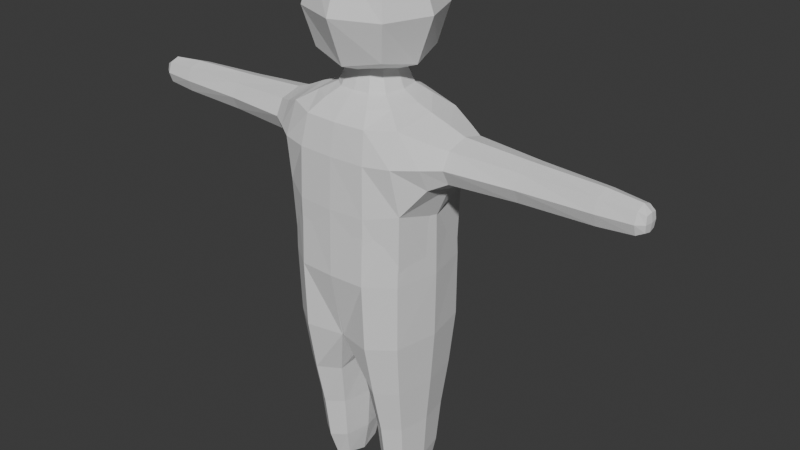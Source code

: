 # Source: zombie.blend  (saved by Blender 4.4.30; exported with 4.5.12 LTS)
import bpy
from mathutils import Matrix  # noqa: F401  (used for matrix-valued properties, if any)

bpy.ops.wm.read_factory_settings(use_empty=True)
scene = bpy.context.scene
scene.name = 'Scene'

# ---- collections
col_collection = bpy.data.collections.new('Collection'); scene.collection.children.link(col_collection)

# ---- world
world_world = bpy.data.worlds.new('World'); scene.world = world_world
world_world.use_nodes = True; world_world.node_tree.nodes.clear()
_N = world_world.node_tree.nodes; _L = world_world.node_tree.links
n0 = _N.new('ShaderNodeOutputWorld'); n0.name = 'World Output'; n0.location = (300, 300)
n1 = _N.new('ShaderNodeBackground'); n1.name = 'Background'; n1.location = (10, 300)
n1.inputs[0].default_value = (0.05088, 0.05088, 0.05088, 1.0)
_L.new(n1.outputs[0], n0.inputs[0])
n0.is_active_output = True
world_world.color = (0.05088, 0.05088, 0.05088)
world_world.sun_shadow_jitter_overblur = 0.0

# ---- meshes
me_cube_002 = bpy.data.meshes.new('Cube.002')
me_cube_002.from_pydata([(-0.5, -0.5, -0.5), (-0.5, -0.5, 0.5), (-0.5, 0.5, -0.5), (-0.5, 0.5, 0.5), (0.5, -0.5, -0.5), (0.5, -0.5, 0.5), (0.5, 0.5, -0.5), (0.5, 0.5, 0.5), (-0.6096, 9.313e-10, -0.6096), (-0.6096, -0.6096, -1.863e-09), (-0.6096, -6.519e-09, 0.6096), (-0.6096, 0.6096, -2.794e-09), (1.583e-08, 0.6096, -0.6096), (-5.588e-09, 0.6096, 0.6096), (0.6096, 0.6096, -2.794e-09), (0.6096, -1.676e-08, -0.6096), (0.6096, -1.863e-09, 0.6096), (0.6096, -0.6096, -2.794e-09), (-1.211e-08, -0.6096, -0.6096), (-9.313e-10, -0.6096, 0.6096), (-0.8395, -1.211e-08, 5.588e-09), (9.313e-09, 0.8395, 4.657e-09), (0.8395, -1.304e-08, 5.588e-09), (-9.313e-09, -0.8395, 4.657e-09), (0.0, -5.588e-09, -0.8395), (-9.313e-10, -1.397e-08, 0.8395), (-0.7131, -0.4053, -5.471), (-0.3608, -0.2779, -0.94), (-0.7131, 0.429, -5.471), (-0.3608, 0.2588, -0.94), (0.7532, -0.48, -3.72), (1.31, -0.2997, -1.387), (0.7532, 0.4513, -3.72), (1.31, 0.2894, -1.387), (-0.8301, -0.6001, -2.307), (-0.8301, 0.5044, -2.307), (1.31, 0.2894, -1.799), (1.31, -0.2997, -1.799), (0.3672, 0.2588, -0.94), (0.3672, -0.2779, -0.94), (0.8605, 0.5472, -2.236), (0.8605, -0.6302, -2.236), (3.156, 0.1349, -1.43), (3.156, -0.2034, -1.43), (3.156, 0.1349, -1.756), (3.156, -0.2034, -1.756), (3.693, 0.04482, -1.497), (3.693, -0.1342, -1.497), (3.693, 0.04482, -1.69), (3.693, -0.1342, -1.69), (-0.7363, -0.525, -1.232), (-0.7363, 0.4293, -1.232), (0.7929, 0.4931, -1.203), (0.7929, -0.5761, -1.203), (-0.24, -0.1621, -0.5521), (-0.24, 0.1621, -0.5521), (0.2464, 0.1621, -0.5521), (0.2464, -0.1621, -0.5521), (-0.2805, 0.429, -5.471), (0.003194, 0.6679, -1.232), (-0.2805, -0.4053, -5.471), (0.003194, -0.7636, -1.232), (0.003194, -0.8762, -2.307), (0.003194, 0.7805, -2.307), (0.003194, 0.3929, -0.94), (0.003194, -0.4121, -0.94), (0.003194, 0.2161, -0.4967), (0.003194, -0.2161, -0.4967), (-0.8067, 0.5867, -4.096), (-0.8067, -0.6011, -4.096), (-0.01366, 0.6942, -4.139), (-0.01366, -0.7045, -4.139), (-0.6415, 0.2896, -6.449), (-0.6415, -0.2613, -6.449), (-0.3521, 0.2896, -6.449), (-0.3521, -0.2613, -6.449), (-0.923, -0.00721, -4.096), (-0.8184, -0.5807, -1.637), (-0.8472, -0.04786, -1.232), (-0.8272, 0.5633, -3.194), (-0.4787, 0.8278, -4.101), (0.434, 0.6499, -1.228), (0.8249, 0.5437, -3.142), (0.808, -0.01121, -3.836), (0.8468, -0.03665, -1.118), (0.8249, -0.6011, -3.142), (0.4729, -0.6215, -3.891), (-0.422, -0.7338, -1.232), (-0.8272, -0.6202, -3.194), (-0.8184, 0.4706, -1.637), (0.8105, 0.6511, -1.619), (0.8105, -0.7396, -1.619), (-0.476, -0.8417, -2.307), (0.9488, -0.03665, -2.399), (0.485, 0.7553, -2.3), (-0.9551, -0.04786, -2.307), (1.31, -0.005157, -1.31), (1.31, 0.3998, -1.593), (1.31, -0.4101, -1.593), (1.31, -0.005157, -1.876), (1.101, -0.424, -1.318), (1.101, 0.3824, -1.318), (1.109, 0.3869, -1.894), (1.109, -0.4285, -1.894), (3.156, -0.03426, -1.369), (3.156, 0.1983, -1.593), (3.156, -0.2668, -1.593), (3.156, -0.03426, -1.817), (2.214, 0.2046, -1.77), (2.214, -0.2346, -1.77), (2.214, 0.2046, -1.416), (2.214, -0.2346, -1.416), (3.7, -0.04468, -1.479), (3.7, 0.06115, -1.593), (3.7, -0.1505, -1.593), (3.7, -0.04468, -1.707), (3.603, 0.08542, -1.457), (3.603, 0.08542, -1.73), (3.603, -0.1722, -1.73), (3.603, -0.1722, -1.457), (-0.4155, -0.009573, -0.94), (0.2125, 0.3762, -0.94), (0.4218, -0.009573, -0.94), (-0.2061, -0.3953, -0.94), (-0.5486, -0.4015, -1.06), (-0.5486, 0.344, -1.06), (0.5606, 0.3518, -1.053), (0.5606, -0.4079, -1.053), (-0.2577, 1.397e-09, -0.5157), (0.155, 0.2069, -0.5062), (0.2641, 2.095e-09, -0.5157), (-0.1487, -0.2069, -0.5062), (0.2805, -0.2146, -0.7255), (-0.2741, -0.2146, -0.7255), (-0.2741, 0.2122, -0.7255), (0.2805, 0.2122, -0.7255), (0.4729, 0.6017, -3.891), (-0.422, 0.638, -1.232), (-0.4787, -0.8418, -4.101), (0.434, -0.7444, -1.228), (0.485, -0.8498, -2.3), (-0.476, 0.746, -2.307), (-0.2061, 0.3762, -0.94), (0.2125, -0.3953, -0.94), (-0.1487, 0.2069, -0.5062), (0.155, -0.2069, -0.5062), (0.003194, 0.3193, -0.7184), (0.003194, -4.657e-10, -0.4136), (0.003194, -0.5878, -1.06), (0.003194, 0.5304, -1.06), (0.00179, 0.8405, -3.194), (0.00179, -0.897, -3.194), (0.003194, -0.3217, -0.7184), (0.1045, 0.0008009, -4.203), (0.003194, -0.8436, -1.637), (0.003194, 0.7335, -1.637), (-0.7942, 0.01181, -5.471), (-0.4968, 0.5854, -5.471), (-0.4968, -0.5618, -5.471), (-0.1994, 0.01181, -5.471), (-0.7599, 0.52, -4.832), (-0.7599, -0.5082, -4.832), (-0.2155, 0.5324, -4.844), (-0.2155, -0.5198, -4.844), (-0.6732, 0.01418, -6.522), (-0.4968, 0.35, -6.522), (-0.4968, -0.3216, -6.522), (-0.3204, 0.01418, -6.522), (-0.6844, -0.3439, -6.076), (-0.3093, -0.3439, -6.076), (-0.6844, 0.3716, -6.076), (-0.3093, 0.3716, -6.076), (-0.9416, -0.05504, -1.637), (0.4754, 0.7214, -1.634), (2.214, -0.01501, -1.837), (-0.4692, -0.8107, -1.637), (0.4872, -0.003098, -4.147), (0.1644, -0.3083, -0.7202), (-0.4758, -0.8757, -3.195), (0.9413, -0.02779, -3.165), (0.4801, 0.7936, -3.167), (-0.9511, -0.02842, -3.194), (1.104, -0.02026, -1.221), (1.101, 0.529, -1.598), (1.101, -0.5711, -1.598), (1.116, -0.02026, -2.004), (3.603, 0.1331, -1.593), (2.214, 0.2869, -1.593), (2.214, -0.3169, -1.593), (2.214, -0.01501, -1.35), (3.714, -0.04468, -1.593), (3.603, -0.2199, -1.593), (3.603, -0.04337, -1.406), (3.603, -0.04337, -1.78), (-0.6313, -0.02872, -1.06), (0.322, 0.509, -1.059), (0.6382, -0.02748, -1.047), (-0.3141, -0.5645, -1.06), (-0.1504, -2.561e-09, -0.4265), (-0.158, 0.3059, -0.7202), (0.3211, -0.001197, -0.7219), (-0.3148, -0.001197, -0.7219), (0.1644, 0.3059, -0.7202), (0.1568, -9.313e-10, -0.4265), (0.322, -0.5662, -1.059), (-0.3141, 0.5071, -1.06), (-0.4758, 0.8189, -3.195), (0.4801, -0.8509, -3.167), (-0.158, -0.3083, -0.7202), (-0.4968, -0.4784, -6.083), (0.4754, -0.829, -1.634), (-0.4692, 0.7006, -1.637), (-0.8586, 0.005891, -4.832), (-0.4931, 0.7158, -4.833), (-0.4931, -0.7039, -4.833), (-0.1138, 0.006797, -4.682), (-0.4968, 0.01418, -6.675), (-0.7549, 0.01388, -6.083), (-0.2387, 0.01388, -6.083), (-0.4968, 0.5062, -6.083), (0.7131, -0.4053, -5.471), (0.3608, -0.2779, -0.94), (0.7131, 0.429, -5.471), (0.3608, 0.2588, -0.94), (-0.7532, -0.48, -3.72), (-1.31, -0.2997, -1.387), (-0.7532, 0.4513, -3.72), (-1.31, 0.2894, -1.387), (0.8301, -0.6001, -2.307), (0.8301, 0.5044, -2.307), (-1.31, 0.2894, -1.799), (-1.31, -0.2997, -1.799), (-0.3672, 0.2588, -0.94), (-0.3672, -0.2779, -0.94), (-0.8605, 0.5472, -2.236), (-0.8605, -0.6302, -2.236), (-3.156, 0.1349, -1.43), (-3.156, -0.2034, -1.43), (-3.156, 0.1349, -1.756), (-3.156, -0.2034, -1.756), (-3.693, 0.04482, -1.497), (-3.693, -0.1342, -1.497), (-3.693, 0.04482, -1.69), (-3.693, -0.1342, -1.69), (0.7363, -0.525, -1.232), (0.7363, 0.4293, -1.232), (-0.7929, 0.4931, -1.203), (-0.7929, -0.5761, -1.203), (0.24, -0.1621, -0.5521), (0.24, 0.1621, -0.5521), (-0.2464, 0.1621, -0.5521), (-0.2464, -0.1621, -0.5521), (0.2805, 0.429, -5.471), (-0.003194, 0.6679, -1.232), (0.2805, -0.4053, -5.471), (-0.003194, -0.7636, -1.232), (-0.003194, -0.8762, -2.307), (-0.003194, 0.7805, -2.307), (-0.003194, 0.3929, -0.94), (-0.003194, -0.4121, -0.94), (-0.003194, 0.2161, -0.4967), (-0.003194, -0.2161, -0.4967), (0.8067, 0.5867, -4.096), (0.8067, -0.6011, -4.096), (0.01366, 0.6942, -4.139), (0.01366, -0.7045, -4.139), (0.6415, 0.2896, -6.449), (0.6415, -0.2613, -6.449), (0.3521, 0.2896, -6.449), (0.3521, -0.2613, -6.449), (0.923, -0.00721, -4.096), (0.8184, -0.5807, -1.637), (0.8472, -0.04786, -1.232), (0.8272, 0.5633, -3.194), (0.4787, 0.8278, -4.101), (-0.434, 0.6499, -1.228), (-0.8249, 0.5437, -3.142), (-0.808, -0.01121, -3.836), (-0.8468, -0.03665, -1.118), (-0.8249, -0.6011, -3.142), (-0.4729, -0.6215, -3.891), (0.422, -0.7338, -1.232), (0.8272, -0.6202, -3.194), (0.8184, 0.4706, -1.637), (-0.8105, 0.6511, -1.619), (-0.8105, -0.7396, -1.619), (0.476, -0.8417, -2.307), (-0.9488, -0.03665, -2.399), (-0.485, 0.7553, -2.3), (0.9551, -0.04786, -2.307), (-1.31, -0.005157, -1.31), (-1.31, 0.3998, -1.593), (-1.31, -0.4101, -1.593), (-1.31, -0.005157, -1.876), (-1.066, -0.424, -1.318), (-1.066, 0.3824, -1.318), (-1.073, 0.3869, -1.894), (-1.073, -0.4285, -1.894), (-3.156, -0.03426, -1.369), (-3.156, 0.1983, -1.593), (-3.156, -0.2668, -1.593), (-3.156, -0.03426, -1.817), (-2.214, 0.2046, -1.77), (-2.214, -0.2346, -1.77), (-2.214, 0.2046, -1.416), (-2.214, -0.2346, -1.416), (-3.7, -0.04468, -1.479), (-3.7, 0.06115, -1.593), (-3.7, -0.1505, -1.593), (-3.7, -0.04468, -1.707), (-3.603, 0.08542, -1.457), (-3.603, 0.08542, -1.73), (-3.603, -0.1722, -1.73), (-3.603, -0.1722, -1.457), (0.4155, -0.009573, -0.94), (-0.2125, 0.3762, -0.94), (-0.4218, -0.009573, -0.94), (0.2061, -0.3953, -0.94), (0.5486, -0.4015, -1.06), (0.5486, 0.344, -1.06), (-0.5606, 0.3518, -1.053), (-0.5606, -0.4079, -1.053), (0.2577, 1.397e-09, -0.5157), (-0.155, 0.2069, -0.5062), (-0.2641, 2.095e-09, -0.5157), (0.1487, -0.2069, -0.5062), (-0.2805, -0.2146, -0.7255), (0.2741, -0.2146, -0.7255), (0.2741, 0.2122, -0.7255), (-0.2805, 0.2122, -0.7255), (-0.4729, 0.6017, -3.891), (0.422, 0.638, -1.232), (0.4787, -0.8418, -4.101), (-0.434, -0.7444, -1.228), (-0.485, -0.8498, -2.3), (0.476, 0.746, -2.307), (0.2061, 0.3762, -0.94), (-0.2125, -0.3953, -0.94), (0.1487, 0.2069, -0.5062), (-0.155, -0.2069, -0.5062), (-0.003194, 0.3193, -0.7184), (-0.003194, -4.657e-10, -0.4136), (-0.003194, -0.5878, -1.06), (-0.003194, 0.5304, -1.06), (-0.00179, 0.8405, -3.194), (-0.00179, -0.897, -3.194), (-0.003194, -0.3217, -0.7184), (-0.1045, 0.0008009, -4.203), (-0.003194, -0.8436, -1.637), (-0.003194, 0.7335, -1.637), (0.7942, 0.01181, -5.471), (0.4968, 0.5854, -5.471), (0.4968, -0.5618, -5.471), (0.1994, 0.01181, -5.471), (0.7599, 0.52, -4.832), (0.7599, -0.5082, -4.832), (0.2155, 0.5324, -4.844), (0.2155, -0.5198, -4.844), (0.6732, 0.01418, -6.522), (0.4968, 0.35, -6.522), (0.4968, -0.3216, -6.522), (0.3204, 0.01418, -6.522), (0.6844, -0.3439, -6.076), (0.3093, -0.3439, -6.076), (0.6844, 0.3716, -6.076), (0.3093, 0.3716, -6.076), (0.9416, -0.05504, -1.637), (-0.4754, 0.7214, -1.634), (-2.214, -0.01501, -1.837), (0.4692, -0.8107, -1.637), (-0.4872, -0.003098, -4.147), (-0.1644, -0.3083, -0.7202), (0.4758, -0.8757, -3.195), (-0.9413, -0.02779, -3.165), (-0.4801, 0.7936, -3.167), (0.9511, -0.02842, -3.194), (-1.069, -0.02026, -1.221), (-1.066, 0.529, -1.598), (-1.066, -0.5711, -1.598), (-1.081, -0.02026, -2.004), (-3.603, 0.1331, -1.593), (-2.214, 0.2869, -1.593), (-2.214, -0.3169, -1.593), (-2.214, -0.01501, -1.35), (-3.714, -0.04468, -1.593), (-3.603, -0.2199, -1.593), (-3.603, -0.04337, -1.406), (-3.603, -0.04337, -1.78), (0.6313, -0.02872, -1.06), (-0.322, 0.509, -1.059), (-0.6382, -0.02748, -1.047), (0.3141, -0.5645, -1.06), (0.1504, -2.561e-09, -0.4265), (0.158, 0.3059, -0.7202), (-0.3211, -0.001197, -0.7219), (0.3148, -0.001197, -0.7219), (-0.1644, 0.3059, -0.7202), (-0.1568, -9.313e-10, -0.4265), (-0.322, -0.5662, -1.059), (0.3141, 0.5071, -1.06), (0.4758, 0.8189, -3.195), (-0.4801, -0.8509, -3.167), (0.158, -0.3083, -0.7202), (0.4968, -0.4784, -6.083), (-0.4754, -0.829, -1.634), (0.4692, 0.7006, -1.637), (0.8586, 0.005891, -4.832), (0.4931, 0.7158, -4.833), (0.4931, -0.7039, -4.833), (0.1138, 0.006797, -4.682), (0.4968, 0.01418, -6.675), (0.7549, 0.01388, -6.083), (0.2387, 0.01388, -6.083), (0.4968, 0.5062, -6.083)], [], [(0, 9, 20, 8), (9, 1, 10, 20), (20, 10, 3, 11), (8, 20, 11, 2), (2, 11, 21, 12), (11, 3, 13, 21), (21, 13, 7, 14), (12, 21, 14, 6), (6, 14, 22, 15), (14, 7, 16, 22), (22, 16, 5, 17), (15, 22, 17, 4), (4, 17, 23, 18), (17, 5, 19, 23), (23, 19, 1, 9), (18, 23, 9, 0), (2, 12, 24, 8), (12, 6, 15, 24), (24, 15, 4, 18), (8, 24, 18, 0), (7, 13, 25, 16), (13, 3, 10, 25), (25, 10, 1, 19), (16, 25, 19, 5), (34, 77, 172, 95), (77, 50, 78, 172), (172, 78, 51, 89), (95, 172, 89, 35), (63, 155, 173, 94), (155, 59, 81, 173), (173, 81, 52, 90), (94, 173, 90, 40), (37, 99, 174, 109), (99, 36, 108, 174), (174, 108, 44, 107), (109, 174, 107, 45), (62, 154, 175, 92), (154, 61, 87, 175), (175, 87, 50, 77), (92, 175, 77, 34), (70, 136, 176, 153), (136, 32, 83, 176), (176, 83, 30, 86), (153, 176, 86, 71), (65, 143, 177, 152), (143, 39, 132, 177), (177, 132, 57, 145), (152, 177, 145, 67), (71, 151, 178, 138), (151, 62, 92, 178), (178, 92, 34, 88), (138, 178, 88, 69), (32, 82, 179, 83), (82, 40, 93, 179), (179, 93, 41, 85), (83, 179, 85, 30), (70, 150, 180, 136), (150, 63, 94, 180), (180, 94, 40, 82), (136, 180, 82, 32), (69, 88, 181, 76), (88, 34, 95, 181), (181, 95, 35, 79), (76, 181, 79, 68), (31, 96, 182, 100), (96, 33, 101, 182), (182, 101, 52, 84), (100, 182, 84, 53), (33, 97, 183, 101), (97, 36, 102, 183), (183, 102, 40, 90), (101, 183, 90, 52), (37, 98, 184, 103), (98, 31, 100, 184), (184, 100, 53, 91), (103, 184, 91, 41), (36, 99, 185, 102), (99, 37, 103, 185), (185, 103, 41, 93), (102, 185, 93, 40), (44, 105, 186, 117), (105, 42, 116, 186), (186, 116, 46, 113), (117, 186, 113, 48), (36, 97, 187, 108), (97, 33, 110, 187), (187, 110, 42, 105), (108, 187, 105, 44), (31, 98, 188, 111), (98, 37, 109, 188), (188, 109, 45, 106), (111, 188, 106, 43), (33, 96, 189, 110), (96, 31, 111, 189), (189, 111, 43, 104), (110, 189, 104, 42), (48, 113, 190, 115), (113, 46, 112, 190), (190, 112, 47, 114), (115, 190, 114, 49), (43, 106, 191, 119), (106, 45, 118, 191), (191, 118, 49, 114), (119, 191, 114, 47), (42, 104, 192, 116), (104, 43, 119, 192), (192, 119, 47, 112), (116, 192, 112, 46), (45, 107, 193, 118), (107, 44, 117, 193), (193, 117, 48, 115), (118, 193, 115, 49), (27, 120, 194, 124), (120, 29, 125, 194), (194, 125, 51, 78), (124, 194, 78, 50), (64, 121, 195, 149), (121, 38, 126, 195), (195, 126, 52, 81), (149, 195, 81, 59), (38, 122, 196, 126), (122, 39, 127, 196), (196, 127, 53, 84), (126, 196, 84, 52), (65, 123, 197, 148), (123, 27, 124, 197), (197, 124, 50, 87), (148, 197, 87, 61), (66, 144, 198, 147), (144, 55, 128, 198), (198, 128, 54, 131), (147, 198, 131, 67), (64, 142, 199, 146), (142, 29, 134, 199), (199, 134, 55, 144), (146, 199, 144, 66), (39, 122, 200, 132), (122, 38, 135, 200), (200, 135, 56, 130), (132, 200, 130, 57), (29, 120, 201, 134), (120, 27, 133, 201), (201, 133, 54, 128), (134, 201, 128, 55), (38, 121, 202, 135), (121, 64, 146, 202), (202, 146, 66, 129), (135, 202, 129, 56), (56, 129, 203, 130), (129, 66, 147, 203), (203, 147, 67, 145), (130, 203, 145, 57), (39, 143, 204, 127), (143, 65, 148, 204), (204, 148, 61, 139), (127, 204, 139, 53), (29, 142, 205, 125), (142, 64, 149, 205), (205, 149, 59, 137), (125, 205, 137, 51), (68, 79, 206, 80), (79, 35, 141, 206), (206, 141, 63, 150), (80, 206, 150, 70), (30, 85, 207, 86), (85, 41, 140, 207), (207, 140, 62, 151), (86, 207, 151, 71), (27, 123, 208, 133), (123, 65, 152, 208), (208, 152, 67, 131), (133, 208, 131, 54), (60, 158, 209, 169), (158, 26, 168, 209), (209, 168, 73, 166), (169, 209, 166, 75), (41, 91, 210, 140), (91, 53, 139, 210), (210, 139, 61, 154), (140, 210, 154, 62), (35, 89, 211, 141), (89, 51, 137, 211), (211, 137, 59, 155), (141, 211, 155, 63), (28, 156, 212, 160), (156, 26, 161, 212), (212, 161, 69, 76), (160, 212, 76, 68), (58, 157, 213, 162), (157, 28, 160, 213), (213, 160, 68, 80), (162, 213, 80, 70), (26, 158, 214, 161), (158, 60, 163, 214), (214, 163, 71, 138), (161, 214, 138, 69), (60, 159, 215, 163), (159, 58, 162, 215), (215, 162, 70, 153), (163, 215, 153, 71), (72, 165, 216, 164), (165, 74, 167, 216), (216, 167, 75, 166), (164, 216, 166, 73), (26, 156, 217, 168), (156, 28, 170, 217), (217, 170, 72, 164), (168, 217, 164, 73), (58, 159, 218, 171), (159, 60, 169, 218), (218, 169, 75, 167), (171, 218, 167, 74), (28, 157, 219, 170), (157, 58, 171, 219), (219, 171, 74, 165), (170, 219, 165, 72), (228, 289, 366, 271), (271, 366, 272, 244), (366, 283, 245, 272), (289, 229, 283, 366), (257, 288, 367, 349), (349, 367, 275, 253), (367, 284, 246, 275), (288, 234, 284, 367), (231, 303, 368, 293), (293, 368, 302, 230), (368, 301, 238, 302), (303, 239, 301, 368), (256, 286, 369, 348), (348, 369, 281, 255), (369, 271, 244, 281), (286, 228, 271, 369), (264, 347, 370, 330), (330, 370, 277, 226), (370, 280, 224, 277), (347, 265, 280, 370), (259, 346, 371, 337), (337, 371, 326, 233), (371, 339, 251, 326), (346, 261, 339, 371), (265, 332, 372, 345), (345, 372, 286, 256), (372, 282, 228, 286), (332, 263, 282, 372), (226, 277, 373, 276), (276, 373, 287, 234), (373, 279, 235, 287), (277, 224, 279, 373), (264, 330, 374, 344), (344, 374, 288, 257), (374, 276, 234, 288), (330, 226, 276, 374), (263, 270, 375, 282), (282, 375, 289, 228), (375, 273, 229, 289), (270, 262, 273, 375), (225, 294, 376, 290), (290, 376, 295, 227), (376, 278, 246, 295), (294, 247, 278, 376), (227, 295, 377, 291), (291, 377, 296, 230), (377, 284, 234, 296), (295, 246, 284, 377), (231, 297, 378, 292), (292, 378, 294, 225), (378, 285, 247, 294), (297, 235, 285, 378), (230, 296, 379, 293), (293, 379, 297, 231), (379, 287, 235, 297), (296, 234, 287, 379), (238, 311, 380, 299), (299, 380, 310, 236), (380, 307, 240, 310), (311, 242, 307, 380), (230, 302, 381, 291), (291, 381, 304, 227), (381, 299, 236, 304), (302, 238, 299, 381), (225, 305, 382, 292), (292, 382, 303, 231), (382, 300, 239, 303), (305, 237, 300, 382), (227, 304, 383, 290), (290, 383, 305, 225), (383, 298, 237, 305), (304, 236, 298, 383), (242, 309, 384, 307), (307, 384, 306, 240), (384, 308, 241, 306), (309, 243, 308, 384), (237, 313, 385, 300), (300, 385, 312, 239), (385, 308, 243, 312), (313, 241, 308, 385), (236, 310, 386, 298), (298, 386, 313, 237), (386, 306, 241, 313), (310, 240, 306, 386), (239, 312, 387, 301), (301, 387, 311, 238), (387, 309, 242, 311), (312, 243, 309, 387), (221, 318, 388, 314), (314, 388, 319, 223), (388, 272, 245, 319), (318, 244, 272, 388), (258, 343, 389, 315), (315, 389, 320, 232), (389, 275, 246, 320), (343, 253, 275, 389), (232, 320, 390, 316), (316, 390, 321, 233), (390, 278, 247, 321), (320, 246, 278, 390), (259, 342, 391, 317), (317, 391, 318, 221), (391, 281, 244, 318), (342, 255, 281, 391), (260, 341, 392, 338), (338, 392, 322, 249), (392, 325, 248, 322), (341, 261, 325, 392), (258, 340, 393, 336), (336, 393, 328, 223), (393, 338, 249, 328), (340, 260, 338, 393), (233, 326, 394, 316), (316, 394, 329, 232), (394, 324, 250, 329), (326, 251, 324, 394), (223, 328, 395, 314), (314, 395, 327, 221), (395, 322, 248, 327), (328, 249, 322, 395), (232, 329, 396, 315), (315, 396, 340, 258), (396, 323, 260, 340), (329, 250, 323, 396), (250, 324, 397, 323), (323, 397, 341, 260), (397, 339, 261, 341), (324, 251, 339, 397), (233, 321, 398, 337), (337, 398, 342, 259), (398, 333, 255, 342), (321, 247, 333, 398), (223, 319, 399, 336), (336, 399, 343, 258), (399, 331, 253, 343), (319, 245, 331, 399), (262, 274, 400, 273), (273, 400, 335, 229), (400, 344, 257, 335), (274, 264, 344, 400), (224, 280, 401, 279), (279, 401, 334, 235), (401, 345, 256, 334), (280, 265, 345, 401), (221, 327, 402, 317), (317, 402, 346, 259), (402, 325, 261, 346), (327, 248, 325, 402), (254, 363, 403, 352), (352, 403, 362, 220), (403, 360, 267, 362), (363, 269, 360, 403), (235, 334, 404, 285), (285, 404, 333, 247), (404, 348, 255, 333), (334, 256, 348, 404), (229, 335, 405, 283), (283, 405, 331, 245), (405, 349, 253, 331), (335, 257, 349, 405), (222, 354, 406, 350), (350, 406, 355, 220), (406, 270, 263, 355), (354, 262, 270, 406), (252, 356, 407, 351), (351, 407, 354, 222), (407, 274, 262, 354), (356, 264, 274, 407), (220, 355, 408, 352), (352, 408, 357, 254), (408, 332, 265, 357), (355, 263, 332, 408), (254, 357, 409, 353), (353, 409, 356, 252), (409, 347, 264, 356), (357, 265, 347, 409), (266, 358, 410, 359), (359, 410, 361, 268), (410, 360, 269, 361), (358, 267, 360, 410), (220, 362, 411, 350), (350, 411, 364, 222), (411, 358, 266, 364), (362, 267, 358, 411), (252, 365, 412, 353), (353, 412, 363, 254), (412, 361, 269, 363), (365, 268, 361, 412), (222, 364, 413, 351), (351, 413, 365, 252), (413, 359, 268, 365), (364, 266, 359, 413)])
_uv = me_cube_002.uv_layers.new(name='UVMap')
_uv.uv.foreach_set('vector', [0.375, 0.0, 0.5, 0.0, 0.5, 0.125, 0.375, 0.125, 0.5, 0.0, 0.625, 0.0, 0.625, 0.125, 0.5, 0.125, 0.5, 0.125, 0.625, 0.125, 0.625, 0.25, 0.5, 0.25, 0.375, 0.125, 0.5, 0.125, 0.5, 0.25, 0.375, 0.25, 0.375, 0.25, 0.5, 0.25, 0.5, 0.375, 0.375, 0.375, 0.5, 0.25, 0.625, 0.25, 0.625, 0.375, 0.5, 0.375, 0.5, 0.375, 0.625, 0.375, 0.625, 0.5, 0.5, 0.5, 0.375, 0.375, 0.5, 0.375, 0.5, 0.5, 0.375, 0.5, 0.375, 0.5, 0.5, 0.5, 0.5, 0.625, 0.375, 0.625, 0.5, 0.5, 0.625, 0.5, 0.625, 0.625, 0.5, 0.625, 0.5, 0.625, 0.625, 0.625, 0.625, 0.75, 0.5, 0.75, 0.375, 0.625, 0.5, 0.625, 0.5, 0.75, 0.375, 0.75, 0.375, 0.75, 0.5, 0.75, 0.5, 0.875, 0.375, 0.875, 0.5, 0.75, 0.625, 0.75, 0.625, 0.875, 0.5, 0.875, 0.5, 0.875, 0.625, 0.875, 0.625, 1.0, 0.5, 1.0, 0.375, 0.875, 0.5, 0.875, 0.5, 1.0, 0.375, 1.0, 0.125, 0.5, 0.25, 0.5, 0.25, 0.625, 0.125, 0.625, 0.25, 0.5, 0.375, 0.5, 0.375, 0.625, 0.25, 0.625, 0.25, 0.625, 0.375, 0.625, 0.375, 0.75, 0.25, 0.75, 0.125, 0.625, 0.25, 0.625, 0.25, 0.75, 0.125, 0.75, 0.625, 0.5, 0.75, 0.5, 0.75, 0.625, 0.625, 0.625, 0.75, 0.5, 0.875, 0.5, 0.875, 0.625, 0.75, 0.625, 0.75, 0.625, 0.875, 0.625, 0.875, 0.75, 0.75, 0.75, 0.625, 0.625, 0.75, 0.625, 0.75, 0.75, 0.625, 0.75, 0.5402, 0.0, 0.5826, 0.0, 0.5812, 0.1228, 0.5279, 0.1224, 0.5826, 0.0, 0.625, 0.0, 0.625, 0.125, 0.5812, 0.1228, 0.5812, 0.1228, 0.625, 0.125, 0.625, 0.25, 0.5809, 0.2309, 0.5279, 0.1224, 0.5812, 0.1228, 0.5809, 0.2309, 0.5268, 0.2292, 0.5268, 0.375, 0.5809, 0.375, 0.5811, 0.4367, 0.5274, 0.4391, 0.5809, 0.375, 0.625, 0.375, 0.625, 0.4375, 0.5811, 0.4367, 0.5811, 0.4367, 0.625, 0.4375, 0.625, 0.5, 0.5818, 0.4916, 0.5274, 0.4391, 0.5811, 0.4367, 0.5818, 0.4916, 0.5327, 0.5185, 0.5696, 0.684, 0.5647, 0.625, 0.5684, 0.625, 0.5722, 0.6797, 0.5647, 0.625, 0.5696, 0.566, 0.5722, 0.5703, 0.5684, 0.625, 0.5684, 0.625, 0.5722, 0.5703, 0.5726, 0.5709, 0.5689, 0.625, 0.5722, 0.6797, 0.5684, 0.625, 0.5689, 0.625, 0.5726, 0.6791, 0.5268, 0.875, 0.5809, 0.875, 0.5812, 0.9375, 0.5279, 0.9375, 0.5809, 0.875, 0.625, 0.875, 0.625, 0.9375, 0.5812, 0.9375, 0.5812, 0.9375, 0.625, 0.9375, 0.625, 1.0, 0.5826, 1.0, 0.5279, 0.9375, 0.5812, 0.9375, 0.5826, 1.0, 0.5402, 1.0, 0.25, 0.5, 0.3125, 0.5, 0.3142, 0.625, 0.2604, 0.625, 0.3125, 0.5, 0.375, 0.5, 0.3806, 0.625, 0.3142, 0.625, 0.3142, 0.625, 0.3806, 0.625, 0.375, 0.75, 0.3125, 0.75, 0.2604, 0.625, 0.3142, 0.625, 0.3125, 0.75, 0.25, 0.75, 0.75, 0.6796, 0.7238, 0.6773, 0.7298, 0.6639, 0.75, 0.6656, 0.7238, 0.6773, 0.7045, 0.6614, 0.7153, 0.652, 0.7298, 0.6639, 0.7298, 0.6639, 0.7153, 0.652, 0.7196, 0.6453, 0.731, 0.6509, 0.75, 0.6656, 0.7298, 0.6639, 0.731, 0.6509, 0.75, 0.652, 0.375, 0.875, 0.4559, 0.875, 0.4562, 0.9375, 0.375, 0.9375, 0.4559, 0.875, 0.5268, 0.875, 0.5279, 0.9375, 0.4562, 0.9375, 0.4562, 0.9375, 0.5279, 0.9375, 0.5402, 1.0, 0.4576, 1.0, 0.375, 0.9375, 0.4562, 0.9375, 0.4576, 1.0, 0.375, 1.0, 0.375, 0.5, 0.4565, 0.5188, 0.456, 0.625, 0.3806, 0.625, 0.4565, 0.5188, 0.5327, 0.5185, 0.5204, 0.625, 0.456, 0.625, 0.456, 0.625, 0.5204, 0.625, 0.5327, 0.7315, 0.4565, 0.7312, 0.3806, 0.625, 0.456, 0.625, 0.4565, 0.7312, 0.375, 0.75, 0.375, 0.375, 0.4559, 0.375, 0.4561, 0.4396, 0.375, 0.4375, 0.4559, 0.375, 0.5268, 0.375, 0.5274, 0.4391, 0.4561, 0.4396, 0.4561, 0.4396, 0.5274, 0.4391, 0.5327, 0.5185, 0.4565, 0.5188, 0.375, 0.4375, 0.4561, 0.4396, 0.4565, 0.5188, 0.375, 0.5, 0.375, 0.0, 0.4576, 0.0, 0.4562, 0.1228, 0.375, 0.125, 0.4576, 0.0, 0.5402, 0.0, 0.5279, 0.1224, 0.4562, 0.1228, 0.4562, 0.1228, 0.5279, 0.1224, 0.5268, 0.2292, 0.4559, 0.2309, 0.375, 0.125, 0.4562, 0.1228, 0.4559, 0.2309, 0.375, 0.25, 0.5956, 0.684, 0.6005, 0.625, 0.6108, 0.625, 0.6035, 0.6981, 0.6005, 0.625, 0.5956, 0.566, 0.6035, 0.5519, 0.6108, 0.625, 0.6108, 0.625, 0.6035, 0.5519, 0.625, 0.5, 0.6331, 0.625, 0.6035, 0.6981, 0.6108, 0.625, 0.6331, 0.625, 0.625, 0.75, 0.5956, 0.566, 0.5826, 0.5439, 0.5825, 0.5272, 0.6035, 0.5519, 0.5826, 0.5439, 0.5696, 0.566, 0.5609, 0.5533, 0.5825, 0.5272, 0.5825, 0.5272, 0.5609, 0.5533, 0.5327, 0.5185, 0.5818, 0.4916, 0.6035, 0.5519, 0.5825, 0.5272, 0.5818, 0.4916, 0.625, 0.5, 0.5696, 0.684, 0.5826, 0.7061, 0.5825, 0.7228, 0.5609, 0.6967, 0.5826, 0.7061, 0.5956, 0.684, 0.6035, 0.6981, 0.5825, 0.7228, 0.5825, 0.7228, 0.6035, 0.6981, 0.625, 0.75, 0.5818, 0.7584, 0.5609, 0.6967, 0.5825, 0.7228, 0.5818, 0.7584, 0.5327, 0.7315, 0.5696, 0.566, 0.5647, 0.625, 0.553, 0.625, 0.5609, 0.5533, 0.5647, 0.625, 0.5696, 0.684, 0.5609, 0.6967, 0.553, 0.625, 0.553, 0.625, 0.5609, 0.6967, 0.5327, 0.7315, 0.5204, 0.625, 0.5609, 0.5533, 0.553, 0.625, 0.5204, 0.625, 0.5327, 0.5185, 0.5726, 0.5709, 0.5826, 0.5506, 0.5826, 0.5538, 0.5731, 0.5732, 0.5826, 0.5506, 0.5926, 0.5709, 0.5921, 0.5732, 0.5826, 0.5538, 0.5826, 0.5538, 0.5921, 0.5732, 0.5901, 0.5844, 0.5826, 0.5755, 0.5731, 0.5732, 0.5826, 0.5538, 0.5826, 0.5755, 0.5751, 0.5844, 0.5696, 0.566, 0.5826, 0.5439, 0.5826, 0.5498, 0.5722, 0.5703, 0.5826, 0.5439, 0.5956, 0.566, 0.593, 0.5703, 0.5826, 0.5498, 0.5826, 0.5498, 0.593, 0.5703, 0.5926, 0.5709, 0.5826, 0.5506, 0.5722, 0.5703, 0.5826, 0.5498, 0.5826, 0.5506, 0.5726, 0.5709, 0.5956, 0.684, 0.5826, 0.7061, 0.5826, 0.7002, 0.593, 0.6797, 0.5826, 0.7061, 0.5696, 0.684, 0.5722, 0.6797, 0.5826, 0.7002, 0.5826, 0.7002, 0.5722, 0.6797, 0.5726, 0.6791, 0.5826, 0.6994, 0.593, 0.6797, 0.5826, 0.7002, 0.5826, 0.6994, 0.5926, 0.6791, 0.5956, 0.566, 0.6005, 0.625, 0.5968, 0.625, 0.593, 0.5703, 0.6005, 0.625, 0.5956, 0.684, 0.593, 0.6797, 0.5968, 0.625, 0.5968, 0.625, 0.593, 0.6797, 0.5926, 0.6791, 0.5963, 0.625, 0.593, 0.5703, 0.5968, 0.625, 0.5963, 0.625, 0.5926, 0.5709, 0.5751, 0.5844, 0.5826, 0.5755, 0.5826, 0.625, 0.5735, 0.625, 0.5826, 0.5755, 0.5901, 0.5844, 0.5917, 0.625, 0.5826, 0.625, 0.5826, 0.625, 0.5917, 0.625, 0.5901, 0.6656, 0.5826, 0.6745, 0.5735, 0.625, 0.5826, 0.625, 0.5826, 0.6745, 0.5751, 0.6656, 0.5926, 0.6791, 0.5826, 0.6994, 0.5826, 0.6962, 0.5921, 0.6768, 0.5826, 0.6994, 0.5726, 0.6791, 0.5731, 0.6768, 0.5826, 0.6962, 0.5826, 0.6962, 0.5731, 0.6768, 0.5751, 0.6656, 0.5826, 0.6745, 0.5921, 0.6768, 0.5826, 0.6962, 0.5826, 0.6745, 0.5901, 0.6656, 0.5926, 0.5709, 0.5963, 0.625, 0.5957, 0.625, 0.5921, 0.5732, 0.5963, 0.625, 0.5926, 0.6791, 0.5921, 0.6768, 0.5957, 0.625, 0.5957, 0.625, 0.5921, 0.6768, 0.5901, 0.6656, 0.5917, 0.625, 0.5921, 0.5732, 0.5957, 0.625, 0.5917, 0.625, 0.5901, 0.5844, 0.5726, 0.6791, 0.5689, 0.625, 0.5695, 0.625, 0.5731, 0.6768, 0.5689, 0.625, 0.5726, 0.5709, 0.5731, 0.5732, 0.5695, 0.625, 0.5695, 0.625, 0.5731, 0.5732, 0.5751, 0.5844, 0.5735, 0.625, 0.5731, 0.6768, 0.5695, 0.625, 0.5735, 0.625, 0.5751, 0.6656, 0.7955, 0.6614, 0.802, 0.6245, 0.8318, 0.6249, 0.8222, 0.6848, 0.802, 0.6245, 0.7905, 0.5845, 0.8216, 0.5652, 0.8318, 0.6249, 0.8318, 0.6249, 0.8216, 0.5652, 0.875, 0.5, 0.875, 0.625, 0.8222, 0.6848, 0.8318, 0.6249, 0.875, 0.625, 0.875, 0.75, 0.75, 0.5845, 0.7297, 0.5845, 0.7098, 0.5445, 0.75, 0.5422, 0.7297, 0.5845, 0.7095, 0.5845, 0.6786, 0.5652, 0.7098, 0.5445, 0.7098, 0.5445, 0.6786, 0.5652, 0.625, 0.5, 0.6875, 0.5, 0.75, 0.5422, 0.7098, 0.5445, 0.6875, 0.5, 0.75, 0.5, 0.7095, 0.5845, 0.698, 0.6245, 0.669, 0.6249, 0.6786, 0.5652, 0.698, 0.6245, 0.7045, 0.6614, 0.678, 0.6848, 0.669, 0.6249, 0.669, 0.6249, 0.678, 0.6848, 0.625, 0.75, 0.6331, 0.625, 0.6786, 0.5652, 0.669, 0.6249, 0.6331, 0.625, 0.625, 0.5, 0.75, 0.6796, 0.7762, 0.6773, 0.7909, 0.7069, 0.75, 0.7095, 0.7762, 0.6773, 0.7955, 0.6614, 0.8222, 0.6848, 0.7909, 0.7069, 0.7909, 0.7069, 0.8222, 0.6848, 0.875, 0.75, 0.8125, 0.75, 0.75, 0.7095, 0.7909, 0.7069, 0.8125, 0.75, 0.75, 0.75, 0.75, 0.5845, 0.7703, 0.5845, 0.7695, 0.6231, 0.75, 0.6233, 0.7703, 0.5845, 0.7905, 0.5845, 0.7838, 0.6224, 0.7695, 0.6231, 0.7695, 0.6231, 0.7838, 0.6224, 0.7804, 0.6453, 0.769, 0.6509, 0.75, 0.6233, 0.7695, 0.6231, 0.769, 0.6509, 0.75, 0.652, 0.75, 0.5845, 0.7703, 0.5845, 0.7703, 0.5845, 0.75, 0.5845, 0.7703, 0.5845, 0.7905, 0.5845, 0.7905, 0.5845, 0.7703, 0.5845, 0.7703, 0.5845, 0.7905, 0.5845, 0.7905, 0.5845, 0.7703, 0.5845, 0.75, 0.5845, 0.7703, 0.5845, 0.7703, 0.5845, 0.75, 0.5845, 0.7045, 0.6614, 0.698, 0.6245, 0.7096, 0.6233, 0.7153, 0.652, 0.698, 0.6245, 0.7095, 0.5845, 0.7095, 0.5845, 0.7096, 0.6233, 0.7096, 0.6233, 0.7095, 0.5845, 0.7095, 0.5845, 0.7162, 0.6224, 0.7153, 0.652, 0.7096, 0.6233, 0.7162, 0.6224, 0.7196, 0.6453, 0.7905, 0.5845, 0.802, 0.6245, 0.7904, 0.6233, 0.7905, 0.5845, 0.802, 0.6245, 0.7955, 0.6614, 0.7847, 0.652, 0.7904, 0.6233, 0.7904, 0.6233, 0.7847, 0.652, 0.7804, 0.6453, 0.7838, 0.6224, 0.7905, 0.5845, 0.7904, 0.6233, 0.7838, 0.6224, 0.7905, 0.5845, 0.7095, 0.5845, 0.7297, 0.5845, 0.7297, 0.5845, 0.7095, 0.5845, 0.7297, 0.5845, 0.75, 0.5845, 0.75, 0.5845, 0.7297, 0.5845, 0.7297, 0.5845, 0.75, 0.5845, 0.75, 0.5845, 0.7297, 0.5845, 0.7095, 0.5845, 0.7297, 0.5845, 0.7297, 0.5845, 0.7095, 0.5845, 0.7095, 0.5845, 0.7297, 0.5845, 0.7305, 0.6231, 0.7162, 0.6224, 0.7297, 0.5845, 0.75, 0.5845, 0.75, 0.6233, 0.7305, 0.6231, 0.7305, 0.6231, 0.75, 0.6233, 0.75, 0.652, 0.731, 0.6509, 0.7162, 0.6224, 0.7305, 0.6231, 0.731, 0.6509, 0.7196, 0.6453, 0.7045, 0.6614, 0.7238, 0.6773, 0.7091, 0.7069, 0.678, 0.6848, 0.7238, 0.6773, 0.75, 0.6796, 0.75, 0.7095, 0.7091, 0.7069, 0.7091, 0.7069, 0.75, 0.7095, 0.75, 0.75, 0.6875, 0.75, 0.678, 0.6848, 0.7091, 0.7069, 0.6875, 0.75, 0.625, 0.75, 0.7905, 0.5845, 0.7703, 0.5845, 0.7902, 0.5445, 0.8216, 0.5652, 0.7703, 0.5845, 0.75, 0.5845, 0.75, 0.5422, 0.7902, 0.5445, 0.7902, 0.5445, 0.75, 0.5422, 0.75, 0.5, 0.8125, 0.5, 0.8216, 0.5652, 0.7902, 0.5445, 0.8125, 0.5, 0.875, 0.5, 0.375, 0.25, 0.4559, 0.2309, 0.4559, 0.3103, 0.375, 0.3125, 0.4559, 0.2309, 0.5268, 0.2292, 0.5268, 0.3099, 0.4559, 0.3103, 0.4559, 0.3103, 0.5268, 0.3099, 0.5268, 0.375, 0.4559, 0.375, 0.375, 0.3125, 0.4559, 0.3103, 0.4559, 0.375, 0.375, 0.375, 0.375, 0.75, 0.4565, 0.7312, 0.4561, 0.8104, 0.375, 0.8125, 0.4565, 0.7312, 0.5327, 0.7315, 0.5274, 0.8109, 0.4561, 0.8104, 0.4561, 0.8104, 0.5274, 0.8109, 0.5268, 0.875, 0.4559, 0.875, 0.375, 0.8125, 0.4561, 0.8104, 0.4559, 0.875, 0.375, 0.875, 0.7955, 0.6614, 0.7762, 0.6773, 0.7702, 0.6639, 0.7847, 0.652, 0.7762, 0.6773, 0.75, 0.6796, 0.75, 0.6656, 0.7702, 0.6639, 0.7702, 0.6639, 0.75, 0.6656, 0.75, 0.652, 0.769, 0.6509, 0.7847, 0.652, 0.7702, 0.6639, 0.769, 0.6509, 0.7804, 0.6453, 0.2035, 0.6826, 0.1875, 0.7042, 0.1875, 0.695, 0.1985, 0.6759, 0.1875, 0.7042, 0.1715, 0.6826, 0.1765, 0.6759, 0.1875, 0.695, 0.1875, 0.695, 0.1765, 0.6759, 0.1794, 0.6644, 0.1875, 0.673, 0.1985, 0.6759, 0.1875, 0.695, 0.1875, 0.673, 0.1956, 0.6644, 0.5327, 0.7315, 0.5818, 0.7584, 0.5811, 0.8133, 0.5274, 0.8109, 0.5818, 0.7584, 0.625, 0.75, 0.625, 0.8125, 0.5811, 0.8133, 0.5811, 0.8133, 0.625, 0.8125, 0.625, 0.875, 0.5809, 0.875, 0.5274, 0.8109, 0.5811, 0.8133, 0.5809, 0.875, 0.5268, 0.875, 0.5268, 0.2292, 0.5809, 0.2309, 0.5809, 0.3103, 0.5268, 0.3099, 0.5809, 0.2309, 0.625, 0.25, 0.625, 0.3125, 0.5809, 0.3103, 0.5809, 0.3103, 0.625, 0.3125, 0.625, 0.375, 0.5809, 0.375, 0.5268, 0.3099, 0.5809, 0.3103, 0.5809, 0.375, 0.5268, 0.375, 0.1715, 0.5674, 0.1656, 0.625, 0.1497, 0.625, 0.1589, 0.553, 0.1656, 0.625, 0.1715, 0.6826, 0.1589, 0.697, 0.1497, 0.625, 0.1497, 0.625, 0.1589, 0.697, 0.125, 0.75, 0.125, 0.625, 0.1589, 0.553, 0.1497, 0.625, 0.125, 0.625, 0.125, 0.5, 0.2035, 0.5674, 0.1875, 0.5458, 0.1875, 0.529, 0.2164, 0.553, 0.1875, 0.5458, 0.1715, 0.5674, 0.1589, 0.553, 0.1875, 0.529, 0.1875, 0.529, 0.1589, 0.553, 0.125, 0.5, 0.1875, 0.5, 0.2164, 0.553, 0.1875, 0.529, 0.1875, 0.5, 0.25, 0.5, 0.1715, 0.6826, 0.1875, 0.7042, 0.1875, 0.721, 0.1589, 0.697, 0.1875, 0.7042, 0.2035, 0.6826, 0.2164, 0.697, 0.1875, 0.721, 0.1875, 0.721, 0.2164, 0.697, 0.25, 0.75, 0.1875, 0.75, 0.1589, 0.697, 0.1875, 0.721, 0.1875, 0.75, 0.125, 0.75, 0.2035, 0.6826, 0.2094, 0.625, 0.2264, 0.625, 0.2164, 0.697, 0.2094, 0.625, 0.2035, 0.5674, 0.2164, 0.553, 0.2264, 0.625, 0.2264, 0.625, 0.2164, 0.553, 0.25, 0.5, 0.2604, 0.625, 0.2164, 0.697, 0.2264, 0.625, 0.2604, 0.625, 0.25, 0.75, 0.1794, 0.5856, 0.1875, 0.577, 0.1875, 0.625, 0.1776, 0.625, 0.1875, 0.577, 0.1956, 0.5856, 0.1974, 0.625, 0.1875, 0.625, 0.1875, 0.625, 0.1974, 0.625, 0.1956, 0.6644, 0.1875, 0.673, 0.1776, 0.625, 0.1875, 0.625, 0.1875, 0.673, 0.1794, 0.6644, 0.1715, 0.6826, 0.1656, 0.625, 0.1724, 0.625, 0.1765, 0.6759, 0.1656, 0.625, 0.1715, 0.5674, 0.1765, 0.5741, 0.1724, 0.625, 0.1724, 0.625, 0.1765, 0.5741, 0.1794, 0.5856, 0.1776, 0.625, 0.1765, 0.6759, 0.1724, 0.625, 0.1776, 0.625, 0.1794, 0.6644, 0.2035, 0.5674, 0.2094, 0.625, 0.2026, 0.625, 0.1985, 0.5741, 0.2094, 0.625, 0.2035, 0.6826, 0.1985, 0.6759, 0.2026, 0.625, 0.2026, 0.625, 0.1985, 0.6759, 0.1956, 0.6644, 0.1974, 0.625, 0.1985, 0.5741, 0.2026, 0.625, 0.1974, 0.625, 0.1956, 0.5856, 0.1715, 0.5674, 0.1875, 0.5458, 0.1875, 0.555, 0.1765, 0.5741, 0.1875, 0.5458, 0.2035, 0.5674, 0.1985, 0.5741, 0.1875, 0.555, 0.1875, 0.555, 0.1985, 0.5741, 0.1956, 0.5856, 0.1875, 0.577, 0.1765, 0.5741, 0.1875, 0.555, 0.1875, 0.577, 0.1794, 0.5856, 0.5402, 0.0, 0.5279, 0.1224, 0.5812, 0.1228, 0.5826, 0.0, 0.5826, 0.0, 0.5812, 0.1228, 0.625, 0.125, 0.625, 0.0, 0.5812, 0.1228, 0.5809, 0.2309, 0.625, 0.25, 0.625, 0.125, 0.5279, 0.1224, 0.5268, 0.2292, 0.5809, 0.2309, 0.5812, 0.1228, 0.5268, 0.375, 0.5274, 0.4391, 0.5811, 0.4367, 0.5809, 0.375, 0.5809, 0.375, 0.5811, 0.4367, 0.625, 0.4375, 0.625, 0.375, 0.5811, 0.4367, 0.5818, 0.4916, 0.625, 0.5, 0.625, 0.4375, 0.5274, 0.4391, 0.5327, 0.5185, 0.5818, 0.4916, 0.5811, 0.4367, 0.5696, 0.684, 0.5722, 0.6797, 0.5684, 0.625, 0.5647, 0.625, 0.5647, 0.625, 0.5684, 0.625, 0.5722, 0.5703, 0.5696, 0.566, 0.5684, 0.625, 0.5689, 0.625, 0.5726, 0.5709, 0.5722, 0.5703, 0.5722, 0.6797, 0.5726, 0.6791, 0.5689, 0.625, 0.5684, 0.625, 0.5268, 0.875, 0.5279, 0.9375, 0.5812, 0.9375, 0.5809, 0.875, 0.5809, 0.875, 0.5812, 0.9375, 0.625, 0.9375, 0.625, 0.875, 0.5812, 0.9375, 0.5826, 1.0, 0.625, 1.0, 0.625, 0.9375, 0.5279, 0.9375, 0.5402, 1.0, 0.5826, 1.0, 0.5812, 0.9375, 0.25, 0.5, 0.2604, 0.625, 0.3142, 0.625, 0.3125, 0.5, 0.3125, 0.5, 0.3142, 0.625, 0.3806, 0.625, 0.375, 0.5, 0.3142, 0.625, 0.3125, 0.75, 0.375, 0.75, 0.3806, 0.625, 0.2604, 0.625, 0.25, 0.75, 0.3125, 0.75, 0.3142, 0.625, 0.75, 0.6796, 0.75, 0.6656, 0.7298, 0.6639, 0.7238, 0.6773, 0.7238, 0.6773, 0.7298, 0.6639, 0.7153, 0.652, 0.7045, 0.6614, 0.7298, 0.6639, 0.731, 0.6509, 0.7196, 0.6453, 0.7153, 0.652, 0.75, 0.6656, 0.75, 0.652, 0.731, 0.6509, 0.7298, 0.6639, 0.375, 0.875, 0.375, 0.9375, 0.4562, 0.9375, 0.4559, 0.875, 0.4559, 0.875, 0.4562, 0.9375, 0.5279, 0.9375, 0.5268, 0.875, 0.4562, 0.9375, 0.4576, 1.0, 0.5402, 1.0, 0.5279, 0.9375, 0.375, 0.9375, 0.375, 1.0, 0.4576, 1.0, 0.4562, 0.9375, 0.375, 0.5, 0.3806, 0.625, 0.456, 0.625, 0.4565, 0.5188, 0.4565, 0.5188, 0.456, 0.625, 0.5204, 0.625, 0.5327, 0.5185, 0.456, 0.625, 0.4565, 0.7312, 0.5327, 0.7315, 0.5204, 0.625, 0.3806, 0.625, 0.375, 0.75, 0.4565, 0.7312, 0.456, 0.625, 0.375, 0.375, 0.375, 0.4375, 0.4561, 0.4396, 0.4559, 0.375, 0.4559, 0.375, 0.4561, 0.4396, 0.5274, 0.4391, 0.5268, 0.375, 0.4561, 0.4396, 0.4565, 0.5188, 0.5327, 0.5185, 0.5274, 0.4391, 0.375, 0.4375, 0.375, 0.5, 0.4565, 0.5188, 0.4561, 0.4396, 0.375, 0.0, 0.375, 0.125, 0.4562, 0.1228, 0.4576, 0.0, 0.4576, 0.0, 0.4562, 0.1228, 0.5279, 0.1224, 0.5402, 0.0, 0.4562, 0.1228, 0.4559, 0.2309, 0.5268, 0.2292, 0.5279, 0.1224, 0.375, 0.125, 0.375, 0.25, 0.4559, 0.2309, 0.4562, 0.1228, 0.5956, 0.684, 0.6035, 0.6981, 0.6108, 0.625, 0.6005, 0.625, 0.6005, 0.625, 0.6108, 0.625, 0.6035, 0.5519, 0.5956, 0.566, 0.6108, 0.625, 0.6331, 0.625, 0.625, 0.5, 0.6035, 0.5519, 0.6035, 0.6981, 0.625, 0.75, 0.6331, 0.625, 0.6108, 0.625, 0.5956, 0.566, 0.6035, 0.5519, 0.5825, 0.5272, 0.5826, 0.5439, 0.5826, 0.5439, 0.5825, 0.5272, 0.5609, 0.5533, 0.5696, 0.566, 0.5825, 0.5272, 0.5818, 0.4916, 0.5327, 0.5185, 0.5609, 0.5533, 0.6035, 0.5519, 0.625, 0.5, 0.5818, 0.4916, 0.5825, 0.5272, 0.5696, 0.684, 0.5609, 0.6967, 0.5825, 0.7228, 0.5826, 0.7061, 0.5826, 0.7061, 0.5825, 0.7228, 0.6035, 0.6981, 0.5956, 0.684, 0.5825, 0.7228, 0.5818, 0.7584, 0.625, 0.75, 0.6035, 0.6981, 0.5609, 0.6967, 0.5327, 0.7315, 0.5818, 0.7584, 0.5825, 0.7228, 0.5696, 0.566, 0.5609, 0.5533, 0.553, 0.625, 0.5647, 0.625, 0.5647, 0.625, 0.553, 0.625, 0.5609, 0.6967, 0.5696, 0.684, 0.553, 0.625, 0.5204, 0.625, 0.5327, 0.7315, 0.5609, 0.6967, 0.5609, 0.5533, 0.5327, 0.5185, 0.5204, 0.625, 0.553, 0.625, 0.5726, 0.5709, 0.5731, 0.5732, 0.5826, 0.5538, 0.5826, 0.5506, 0.5826, 0.5506, 0.5826, 0.5538, 0.5921, 0.5732, 0.5926, 0.5709, 0.5826, 0.5538, 0.5826, 0.5755, 0.5901, 0.5844, 0.5921, 0.5732, 0.5731, 0.5732, 0.5751, 0.5844, 0.5826, 0.5755, 0.5826, 0.5538, 0.5696, 0.566, 0.5722, 0.5703, 0.5826, 0.5498, 0.5826, 0.5439, 0.5826, 0.5439, 0.5826, 0.5498, 0.593, 0.5703, 0.5956, 0.566, 0.5826, 0.5498, 0.5826, 0.5506, 0.5926, 0.5709, 0.593, 0.5703, 0.5722, 0.5703, 0.5726, 0.5709, 0.5826, 0.5506, 0.5826, 0.5498, 0.5956, 0.684, 0.593, 0.6797, 0.5826, 0.7002, 0.5826, 0.7061, 0.5826, 0.7061, 0.5826, 0.7002, 0.5722, 0.6797, 0.5696, 0.684, 0.5826, 0.7002, 0.5826, 0.6994, 0.5726, 0.6791, 0.5722, 0.6797, 0.593, 0.6797, 0.5926, 0.6791, 0.5826, 0.6994, 0.5826, 0.7002, 0.5956, 0.566, 0.593, 0.5703, 0.5968, 0.625, 0.6005, 0.625, 0.6005, 0.625, 0.5968, 0.625, 0.593, 0.6797, 0.5956, 0.684, 0.5968, 0.625, 0.5963, 0.625, 0.5926, 0.6791, 0.593, 0.6797, 0.593, 0.5703, 0.5926, 0.5709, 0.5963, 0.625, 0.5968, 0.625, 0.5751, 0.5844, 0.5735, 0.625, 0.5826, 0.625, 0.5826, 0.5755, 0.5826, 0.5755, 0.5826, 0.625, 0.5917, 0.625, 0.5901, 0.5844, 0.5826, 0.625, 0.5826, 0.6745, 0.5901, 0.6656, 0.5917, 0.625, 0.5735, 0.625, 0.5751, 0.6656, 0.5826, 0.6745, 0.5826, 0.625, 0.5926, 0.6791, 0.5921, 0.6768, 0.5826, 0.6962, 0.5826, 0.6994, 0.5826, 0.6994, 0.5826, 0.6962, 0.5731, 0.6768, 0.5726, 0.6791, 0.5826, 0.6962, 0.5826, 0.6745, 0.5751, 0.6656, 0.5731, 0.6768, 0.5921, 0.6768, 0.5901, 0.6656, 0.5826, 0.6745, 0.5826, 0.6962, 0.5926, 0.5709, 0.5921, 0.5732, 0.5957, 0.625, 0.5963, 0.625, 0.5963, 0.625, 0.5957, 0.625, 0.5921, 0.6768, 0.5926, 0.6791, 0.5957, 0.625, 0.5917, 0.625, 0.5901, 0.6656, 0.5921, 0.6768, 0.5921, 0.5732, 0.5901, 0.5844, 0.5917, 0.625, 0.5957, 0.625, 0.5726, 0.6791, 0.5731, 0.6768, 0.5695, 0.625, 0.5689, 0.625, 0.5689, 0.625, 0.5695, 0.625, 0.5731, 0.5732, 0.5726, 0.5709, 0.5695, 0.625, 0.5735, 0.625, 0.5751, 0.5844, 0.5731, 0.5732, 0.5731, 0.6768, 0.5751, 0.6656, 0.5735, 0.625, 0.5695, 0.625, 0.7955, 0.6614, 0.8222, 0.6848, 0.8318, 0.6249, 0.802, 0.6245, 0.802, 0.6245, 0.8318, 0.6249, 0.8216, 0.5652, 0.7905, 0.5845, 0.8318, 0.6249, 0.875, 0.625, 0.875, 0.5, 0.8216, 0.5652, 0.8222, 0.6848, 0.875, 0.75, 0.875, 0.625, 0.8318, 0.6249, 0.75, 0.5845, 0.75, 0.5422, 0.7098, 0.5445, 0.7297, 0.5845, 0.7297, 0.5845, 0.7098, 0.5445, 0.6786, 0.5652, 0.7095, 0.5845, 0.7098, 0.5445, 0.6875, 0.5, 0.625, 0.5, 0.6786, 0.5652, 0.75, 0.5422, 0.75, 0.5, 0.6875, 0.5, 0.7098, 0.5445, 0.7095, 0.5845, 0.6786, 0.5652, 0.669, 0.6249, 0.698, 0.6245, 0.698, 0.6245, 0.669, 0.6249, 0.678, 0.6848, 0.7045, 0.6614, 0.669, 0.6249, 0.6331, 0.625, 0.625, 0.75, 0.678, 0.6848, 0.6786, 0.5652, 0.625, 0.5, 0.6331, 0.625, 0.669, 0.6249, 0.75, 0.6796, 0.75, 0.7095, 0.7909, 0.7069, 0.7762, 0.6773, 0.7762, 0.6773, 0.7909, 0.7069, 0.8222, 0.6848, 0.7955, 0.6614, 0.7909, 0.7069, 0.8125, 0.75, 0.875, 0.75, 0.8222, 0.6848, 0.75, 0.7095, 0.75, 0.75, 0.8125, 0.75, 0.7909, 0.7069, 0.75, 0.5845, 0.75, 0.6233, 0.7695, 0.6231, 0.7703, 0.5845, 0.7703, 0.5845, 0.7695, 0.6231, 0.7838, 0.6224, 0.7905, 0.5845, 0.7695, 0.6231, 0.769, 0.6509, 0.7804, 0.6453, 0.7838, 0.6224, 0.75, 0.6233, 0.75, 0.652, 0.769, 0.6509, 0.7695, 0.6231, 0.75, 0.5845, 0.75, 0.5845, 0.7703, 0.5845, 0.7703, 0.5845, 0.7703, 0.5845, 0.7703, 0.5845, 0.7905, 0.5845, 0.7905, 0.5845, 0.7703, 0.5845, 0.7703, 0.5845, 0.7905, 0.5845, 0.7905, 0.5845, 0.75, 0.5845, 0.75, 0.5845, 0.7703, 0.5845, 0.7703, 0.5845, 0.7045, 0.6614, 0.7153, 0.652, 0.7096, 0.6233, 0.698, 0.6245, 0.698, 0.6245, 0.7096, 0.6233, 0.7095, 0.5845, 0.7095, 0.5845, 0.7096, 0.6233, 0.7162, 0.6224, 0.7095, 0.5845, 0.7095, 0.5845, 0.7153, 0.652, 0.7196, 0.6453, 0.7162, 0.6224, 0.7096, 0.6233, 0.7905, 0.5845, 0.7905, 0.5845, 0.7904, 0.6233, 0.802, 0.6245, 0.802, 0.6245, 0.7904, 0.6233, 0.7847, 0.652, 0.7955, 0.6614, 0.7904, 0.6233, 0.7838, 0.6224, 0.7804, 0.6453, 0.7847, 0.652, 0.7905, 0.5845, 0.7905, 0.5845, 0.7838, 0.6224, 0.7904, 0.6233, 0.7095, 0.5845, 0.7095, 0.5845, 0.7297, 0.5845, 0.7297, 0.5845, 0.7297, 0.5845, 0.7297, 0.5845, 0.75, 0.5845, 0.75, 0.5845, 0.7297, 0.5845, 0.7297, 0.5845, 0.75, 0.5845, 0.75, 0.5845, 0.7095, 0.5845, 0.7095, 0.5845, 0.7297, 0.5845, 0.7297, 0.5845, 0.7095, 0.5845, 0.7162, 0.6224, 0.7305, 0.6231, 0.7297, 0.5845, 0.7297, 0.5845, 0.7305, 0.6231, 0.75, 0.6233, 0.75, 0.5845, 0.7305, 0.6231, 0.731, 0.6509, 0.75, 0.652, 0.75, 0.6233, 0.7162, 0.6224, 0.7196, 0.6453, 0.731, 0.6509, 0.7305, 0.6231, 0.7045, 0.6614, 0.678, 0.6848, 0.7091, 0.7069, 0.7238, 0.6773, 0.7238, 0.6773, 0.7091, 0.7069, 0.75, 0.7095, 0.75, 0.6796, 0.7091, 0.7069, 0.6875, 0.75, 0.75, 0.75, 0.75, 0.7095, 0.678, 0.6848, 0.625, 0.75, 0.6875, 0.75, 0.7091, 0.7069, 0.7905, 0.5845, 0.8216, 0.5652, 0.7902, 0.5445, 0.7703, 0.5845, 0.7703, 0.5845, 0.7902, 0.5445, 0.75, 0.5422, 0.75, 0.5845, 0.7902, 0.5445, 0.8125, 0.5, 0.75, 0.5, 0.75, 0.5422, 0.8216, 0.5652, 0.875, 0.5, 0.8125, 0.5, 0.7902, 0.5445, 0.375, 0.25, 0.375, 0.3125, 0.4559, 0.3103, 0.4559, 0.2309, 0.4559, 0.2309, 0.4559, 0.3103, 0.5268, 0.3099, 0.5268, 0.2292, 0.4559, 0.3103, 0.4559, 0.375, 0.5268, 0.375, 0.5268, 0.3099, 0.375, 0.3125, 0.375, 0.375, 0.4559, 0.375, 0.4559, 0.3103, 0.375, 0.75, 0.375, 0.8125, 0.4561, 0.8104, 0.4565, 0.7312, 0.4565, 0.7312, 0.4561, 0.8104, 0.5274, 0.8109, 0.5327, 0.7315, 0.4561, 0.8104, 0.4559, 0.875, 0.5268, 0.875, 0.5274, 0.8109, 0.375, 0.8125, 0.375, 0.875, 0.4559, 0.875, 0.4561, 0.8104, 0.7955, 0.6614, 0.7847, 0.652, 0.7702, 0.6639, 0.7762, 0.6773, 0.7762, 0.6773, 0.7702, 0.6639, 0.75, 0.6656, 0.75, 0.6796, 0.7702, 0.6639, 0.769, 0.6509, 0.75, 0.652, 0.75, 0.6656, 0.7847, 0.652, 0.7804, 0.6453, 0.769, 0.6509, 0.7702, 0.6639, 0.2035, 0.6826, 0.1985, 0.6759, 0.1875, 0.695, 0.1875, 0.7042, 0.1875, 0.7042, 0.1875, 0.695, 0.1765, 0.6759, 0.1715, 0.6826, 0.1875, 0.695, 0.1875, 0.673, 0.1794, 0.6644, 0.1765, 0.6759, 0.1985, 0.6759, 0.1956, 0.6644, 0.1875, 0.673, 0.1875, 0.695, 0.5327, 0.7315, 0.5274, 0.8109, 0.5811, 0.8133, 0.5818, 0.7584, 0.5818, 0.7584, 0.5811, 0.8133, 0.625, 0.8125, 0.625, 0.75, 0.5811, 0.8133, 0.5809, 0.875, 0.625, 0.875, 0.625, 0.8125, 0.5274, 0.8109, 0.5268, 0.875, 0.5809, 0.875, 0.5811, 0.8133, 0.5268, 0.2292, 0.5268, 0.3099, 0.5809, 0.3103, 0.5809, 0.2309, 0.5809, 0.2309, 0.5809, 0.3103, 0.625, 0.3125, 0.625, 0.25, 0.5809, 0.3103, 0.5809, 0.375, 0.625, 0.375, 0.625, 0.3125, 0.5268, 0.3099, 0.5268, 0.375, 0.5809, 0.375, 0.5809, 0.3103, 0.1715, 0.5674, 0.1589, 0.553, 0.1497, 0.625, 0.1656, 0.625, 0.1656, 0.625, 0.1497, 0.625, 0.1589, 0.697, 0.1715, 0.6826, 0.1497, 0.625, 0.125, 0.625, 0.125, 0.75, 0.1589, 0.697, 0.1589, 0.553, 0.125, 0.5, 0.125, 0.625, 0.1497, 0.625, 0.2035, 0.5674, 0.2164, 0.553, 0.1875, 0.529, 0.1875, 0.5458, 0.1875, 0.5458, 0.1875, 0.529, 0.1589, 0.553, 0.1715, 0.5674, 0.1875, 0.529, 0.1875, 0.5, 0.125, 0.5, 0.1589, 0.553, 0.2164, 0.553, 0.25, 0.5, 0.1875, 0.5, 0.1875, 0.529, 0.1715, 0.6826, 0.1589, 0.697, 0.1875, 0.721, 0.1875, 0.7042, 0.1875, 0.7042, 0.1875, 0.721, 0.2164, 0.697, 0.2035, 0.6826, 0.1875, 0.721, 0.1875, 0.75, 0.25, 0.75, 0.2164, 0.697, 0.1589, 0.697, 0.125, 0.75, 0.1875, 0.75, 0.1875, 0.721, 0.2035, 0.6826, 0.2164, 0.697, 0.2264, 0.625, 0.2094, 0.625, 0.2094, 0.625, 0.2264, 0.625, 0.2164, 0.553, 0.2035, 0.5674, 0.2264, 0.625, 0.2604, 0.625, 0.25, 0.5, 0.2164, 0.553, 0.2164, 0.697, 0.25, 0.75, 0.2604, 0.625, 0.2264, 0.625, 0.1794, 0.5856, 0.1776, 0.625, 0.1875, 0.625, 0.1875, 0.577, 0.1875, 0.577, 0.1875, 0.625, 0.1974, 0.625, 0.1956, 0.5856, 0.1875, 0.625, 0.1875, 0.673, 0.1956, 0.6644, 0.1974, 0.625, 0.1776, 0.625, 0.1794, 0.6644, 0.1875, 0.673, 0.1875, 0.625, 0.1715, 0.6826, 0.1765, 0.6759, 0.1724, 0.625, 0.1656, 0.625, 0.1656, 0.625, 0.1724, 0.625, 0.1765, 0.5741, 0.1715, 0.5674, 0.1724, 0.625, 0.1776, 0.625, 0.1794, 0.5856, 0.1765, 0.5741, 0.1765, 0.6759, 0.1794, 0.6644, 0.1776, 0.625, 0.1724, 0.625, 0.2035, 0.5674, 0.1985, 0.5741, 0.2026, 0.625, 0.2094, 0.625, 0.2094, 0.625, 0.2026, 0.625, 0.1985, 0.6759, 0.2035, 0.6826, 0.2026, 0.625, 0.1974, 0.625, 0.1956, 0.6644, 0.1985, 0.6759, 0.1985, 0.5741, 0.1956, 0.5856, 0.1974, 0.625, 0.2026, 0.625, 0.1715, 0.5674, 0.1765, 0.5741, 0.1875, 0.555, 0.1875, 0.5458, 0.1875, 0.5458, 0.1875, 0.555, 0.1985, 0.5741, 0.2035, 0.5674, 0.1875, 0.555, 0.1875, 0.577, 0.1956, 0.5856, 0.1985, 0.5741, 0.1765, 0.5741, 0.1794, 0.5856, 0.1875, 0.577, 0.1875, 0.555])
me_cube_002.update()
arm_armature_003 = bpy.data.armatures.new('Armature.003')  # bones are not reproduced

# ---- objects
ob_cube_001 = bpy.data.objects.new('Cube.001', me_cube_002)
ob_armature = bpy.data.objects.new('Armature', arm_armature_003)

# ---- transforms, parenting, visibility, modifiers, constraints
ob_cube_001.parent = ob_armature
ob_cube_001.matrix_parent_inverse = Matrix(((0.3032, -0.0, 0.0, 0.002199), (-0.0, 0.3032, -0.0, 0.05934), (-0.0, 0.0, 0.3032, -0.7754), (-0.0, 0.0, -0.0, 1.0)))
ob_cube_001.location = (0.0, -0.162, 6.695)
_vg = ob_cube_001.vertex_groups.new(name='Bone')
for _i, _w in zip([30, 32, 40, 63, 68, 70, 71, 79, 80, 82, 83, 86, 88, 94, 136, 138, 150, 151, 153, 162, 163, 178, 179, 180, 181, 206, 207, 213, 215, 224, 226, 234, 256, 257, 262, 263, 264, 265, 270, 273, 274, 276, 277, 279, 280, 282, 288, 330, 332, 335, 344, 345, 347, 354, 356, 357, 370, 372, 373, 374, 375, 400, 401, 407, 408, 409], [0.03598, 0.3742, 0.01139, 0.03346, 0.01756, 0.3746, 0.1991, 0.05398, 0.1612, 0.09634, 0.05331, 0.07309, 0.009001, 0.03779, 0.4776, 0.08508, 0.1239, 0.03827, 0.9459, 0.05868, 0.02181, 0.0263, 0.03527, 0.1165, 0.01067, 0.08817, 0.002427, 0.02102, 0.1186, 0.09635, 0.4368, 0.0308, 0.00068, 0.05489, 0.1472, 0.1021, 0.4267, 0.2459, 0.09418, 0.1017, 0.2336, 0.1162, 0.1391, 0.03, 0.1434, 0.07066, 0.05633, 0.5702, 0.1426, 0.01569, 0.1577, 0.0738, 0.9672, 0.005955, 0.06607, 0.03222, 0.571, 0.07337, 0.06211, 0.1427, 0.07631, 0.1296, 0.04172, 0.04733, 0.007747, 0.1168]): _vg.add([_i], _w, 'REPLACE')
_vg = ob_cube_001.vertex_groups.new(name='Bone.001')
for _i, _w in zip([30, 32, 34, 35, 40, 41, 52, 53, 59, 61, 62, 63, 70, 71, 79, 80, 81, 82, 83, 85, 86, 88, 90, 91, 92, 93, 94, 102, 103, 126, 127, 136, 138, 139, 140, 141, 148, 149, 150, 151, 154, 155, 173, 175, 178, 179, 180, 181, 184, 185, 195, 204, 206, 207, 210, 224, 226, 228, 229, 234, 235, 246, 247, 253, 255, 256, 257, 262, 263, 264, 265, 270, 273, 274, 275, 276, 277, 279, 280, 282, 284, 285, 286, 287, 288, 289, 296, 297, 320, 321, 330, 332, 333, 334, 335, 342, 343, 344, 345, 348, 349, 367, 369, 370, 372, 373, 374, 375, 377, 378, 379, 389, 398, 400, 401, 404, 405], [0.4135, 0.2093, 0.02447, 0.01969, 0.1784, 0.1867, 0.01369, 0.01755, 0.02199, 0.02733, 0.1508, 0.1413, 0.0652, 0.09681, 0.1053, 0.05134, 0.039, 0.5791, 0.1138, 0.6359, 0.1839, 0.1089, 0.06445, 0.06729, 0.06788, 0.1793, 0.2003, 0.04705, 0.03867, 0.005095, 0.00786, 0.1311, 0.0632, 0.04603, 0.2121, 0.06271, 0.002924, 0.0007743, 0.2994, 0.3065, 0.06796, 0.06281, 0.07958, 0.004717, 0.1761, 0.6082, 0.53, 0.07776, 0.004143, 0.032, 0.01419, 0.01632, 0.1698, 0.5633, 0.08519, 0.4281, 0.2204, 0.03708, 0.03257, 0.1902, 0.1899, 0.01703, 0.01668, 0.02665, 0.02957, 0.1571, 0.1498, 0.07818, 0.08529, 0.08363, 0.1176, 0.07157, 0.1335, 0.08741, 0.04437, 0.5896, 0.1274, 0.6459, 0.1994, 0.1377, 0.06937, 0.06695, 0.07379, 0.1824, 0.2101, 0.0106, 0.07403, 0.04487, 0.007945, 0.008408, 0.1479, 0.1026, 0.04737, 0.2172, 0.06926, 0.004539, 0.004147, 0.316, 0.3228, 0.07015, 0.06683, 0.08451, 0.007761, 0.08766, 0.199, 0.6185, 0.5421, 0.1088, 0.0168, 0.007821, 0.04164, 0.01811, 0.01762, 0.1923, 0.5746, 0.08655, 0.002137]): _vg.add([_i], _w, 'REPLACE')
_vg = ob_cube_001.vertex_groups.new(name='Bone.002')
for _i, _w in zip([30, 32, 34, 35, 38, 39, 40, 41, 50, 51, 52, 53, 59, 61, 62, 63, 64, 65, 68, 69, 70, 71, 77, 79, 80, 81, 82, 84, 85, 86, 87, 88, 89, 90, 91, 92, 93, 94, 95, 102, 103, 121, 122, 126, 127, 132, 135, 136, 137, 138, 139, 140, 141, 143, 148, 149, 150, 151, 154, 155, 173, 175, 177, 178, 179, 180, 181, 183, 184, 185, 195, 196, 197, 200, 202, 204, 205, 206, 207, 210, 211, 224, 226, 228, 229, 232, 233, 234, 235, 244, 245, 246, 247, 253, 255, 256, 257, 258, 259, 262, 263, 264, 265, 270, 271, 273, 274, 275, 276, 278, 279, 280, 281, 282, 283, 284, 285, 286, 287, 288, 289, 296, 297, 315, 316, 320, 321, 326, 329, 330, 331, 332, 333, 334, 335, 337, 342, 343, 344, 345, 348, 349, 367, 369, 371, 372, 373, 374, 375, 377, 378, 379, 389, 390, 391, 394, 396, 398, 399, 400, 401, 404, 405], [0.00579, 0.01102, 0.5992, 0.6047, 0.02534, 0.02512, 0.1771, 0.186, 0.02753, 0.02417, 0.04222, 0.04601, 0.07674, 0.07996, 0.3154, 0.3157, 0.02387, 0.01943, 0.0001924, 0.0004979, 0.03081, 0.02602, 0.102, 0.2699, 0.05171, 0.07081, 0.07224, 0.002341, 0.06821, 0.005202, 0.05523, 0.2715, 0.09507, 0.08095, 0.08391, 0.5469, 0.3628, 0.2043, 0.6147, 0.05361, 0.05092, 0.03182, 0.01607, 0.03728, 0.0398, 0.004321, 0.005097, 0.006715, 0.05322, 0.05203, 0.0738, 0.2084, 0.5549, 0.02933, 0.05282, 0.05286, 0.1641, 0.1673, 0.144, 0.1406, 0.1119, 0.1292, 0.002177, 0.2364, 0.08206, 0.08824, 0.2851, 0.01261, 0.01656, 0.07418, 0.05459, 0.01559, 0.01955, 0.001883, 0.004077, 0.05514, 0.01959, 0.2348, 0.0878, 0.1165, 0.1234, 0.01431, 0.02147, 0.6023, 0.608, 0.0281, 0.02649, 0.1886, 0.1883, 0.02783, 0.02469, 0.04492, 0.0441, 0.07875, 0.08061, 0.3198, 0.3229, 0.02654, 0.02084, 0.1321, 0.1333, 0.06644, 0.06468, 0.142, 0.1018, 0.3139, 0.1108, 0.07319, 0.07633, 0.001015, 0.07093, 0.0225, 0.05562, 0.3146, 0.09488, 0.08573, 0.083, 0.5495, 0.3704, 0.2128, 0.6178, 0.08121, 0.05422, 0.03491, 0.01795, 0.03976, 0.03975, 0.007113, 0.008589, 0.02636, 0.05406, 0.1123, 0.07396, 0.2117, 0.5584, 0.03074, 0.05341, 0.05442, 0.1835, 0.1853, 0.1453, 0.1439, 0.1163, 0.1298, 0.004576, 0.2677, 0.08421, 0.09565, 0.336, 0.03258, 0.02066, 0.08068, 0.05639, 0.01591, 0.02043, 0.005428, 0.007273, 0.0555, 0.02128, 0.267, 0.09413, 0.117, 0.1245]): _vg.add([_i], _w, 'REPLACE')
_vg = ob_cube_001.vertex_groups.new(name='Bone.003')
_vg = ob_cube_001.vertex_groups.new(name='Bone.005')
for _i, _w in zip([0, 1, 2, 3, 4, 5, 6, 7, 8, 9, 10, 11, 12, 13, 14, 15, 16, 17, 18, 19, 20, 21, 22, 23, 24, 25, 27, 29, 38, 39, 50, 51, 52, 53, 54, 55, 56, 57, 59, 61, 63, 64, 65, 66, 67, 81, 84, 87, 90, 91, 94, 100, 101, 120, 121, 122, 123, 124, 125, 126, 127, 128, 129, 130, 131, 132, 133, 134, 135, 137, 139, 140, 142, 143, 144, 145, 146, 147, 148, 149, 152, 154, 155, 173, 175, 177, 182, 194, 195, 196, 197, 198, 199, 200, 201, 202, 203, 204, 205, 208, 210, 211, 221, 223, 232, 233, 244, 245, 246, 247, 248, 249, 250, 251, 253, 255, 257, 258, 259, 260, 261, 275, 278, 281, 284, 285, 288, 294, 295, 314, 315, 316, 317, 318, 319, 320, 321, 322, 323, 324, 325, 326, 327, 328, 329, 331, 333, 334, 336, 337, 338, 339, 340, 341, 342, 343, 346, 348, 349, 367, 369, 371, 376, 377, 388, 389, 390, 391, 392, 393, 394, 395, 396, 397, 398, 399, 402, 404, 405], [1.0, 1.0, 1.0, 1.0, 1.0, 1.0, 1.0, 1.0, 1.0, 1.0, 1.0, 1.0, 1.0, 1.0, 1.0, 1.0, 1.0, 1.0, 1.0, 1.0, 1.0, 1.0, 1.0, 1.0, 1.0, 1.0, 0.1686, 0.176, 0.2998, 0.2966, 0.0171, 0.02626, 0.1123, 0.1054, 0.7743, 0.7431, 0.6072, 0.6098, 0.1358, 0.1225, 0.003953, 0.2832, 0.2727, 0.7211, 0.7387, 0.1439, 0.1236, 0.05799, 0.05679, 0.0542, 0.007479, 0.01858, 0.02089, 0.1669, 0.2965, 0.3098, 0.1955, 0.07509, 0.0815, 0.1973, 0.1897, 0.8214, 0.6592, 0.6671, 0.8128, 0.4556, 0.4674, 0.4601, 0.4562, 0.06646, 0.131, 0.003502, 0.2036, 0.2904, 0.7758, 0.668, 0.4695, 0.9778, 0.1825, 0.1988, 0.4737, 0.06451, 0.07126, 0.07589, 0.005231, 0.4592, 0.02266, 0.06707, 0.2098, 0.1991, 0.1067, 0.8708, 0.4614, 0.4711, 0.4803, 0.4587, 0.8542, 0.1964, 0.1175, 0.4667, 0.06964, 0.008881, 0.1699, 0.1767, 0.282, 0.2792, 0.01678, 0.02586, 0.104, 0.0974, 0.7703, 0.7409, 0.5639, 0.5658, 0.1307, 0.1175, 0.002354, 0.2737, 0.2638, 0.7032, 0.7197, 0.1361, 0.1121, 0.05669, 0.05291, 0.04928, 0.005861, 0.01762, 0.02105, 0.1701, 0.2821, 0.2891, 0.1935, 0.07521, 0.08153, 0.1848, 0.1777, 0.8276, 0.6197, 0.6041, 0.8066, 0.4278, 0.4643, 0.4571, 0.4278, 0.06507, 0.1237, 0.0002583, 0.201, 0.2764, 0.7723, 0.6271, 0.455, 0.9753, 0.1759, 0.1917, 0.4591, 0.06148, 0.06832, 0.07184, 0.003322, 0.4367, 0.02273, 0.0005203, 0.06806, 0.199, 0.1846, 0.1049, 0.9168, 0.4544, 0.4371, 0.4806, 0.4362, 0.7461, 0.1863, 0.1155, 0.4594, 0.06531, 0.007104]): _vg.add([_i], _w, 'REPLACE')
_vg = ob_cube_001.vertex_groups.new(name='Bone.006')
for _i, _w in zip([220, 222, 252, 254, 264, 265, 266, 267, 268, 269, 274, 332, 350, 351, 352, 353, 354, 355, 356, 357, 358, 359, 360, 361, 362, 363, 364, 365, 403, 406, 407, 408, 409, 410, 411, 412, 413], [0.8958, 0.8901, 0.8863, 0.8938, 0.01746, 0.02294, 0.997, 0.9971, 0.9963, 0.9972, 0.01587, 0.02348, 0.9499, 0.868, 0.8738, 0.9445, 0.1165, 0.1138, 0.1373, 0.1391, 0.999, 0.9973, 0.9977, 0.9987, 0.9886, 0.988, 0.9871, 0.986, 0.9854, 0.05845, 0.1288, 0.1257, 0.06445, 0.999, 0.9967, 0.995, 0.9835]): _vg.add([_i], _w, 'REPLACE')
_vg = ob_cube_001.vertex_groups.new(name='Bone.004')
for _i, _w in zip([27, 29, 38, 39, 50, 51, 52, 53, 54, 55, 56, 57, 59, 61, 64, 65, 66, 67, 78, 81, 84, 87, 90, 91, 120, 121, 122, 123, 124, 125, 126, 127, 128, 129, 130, 131, 132, 133, 134, 135, 137, 139, 142, 143, 144, 145, 146, 148, 149, 152, 154, 155, 173, 175, 177, 194, 195, 196, 197, 198, 199, 200, 201, 202, 203, 204, 205, 208, 210, 211, 221, 223, 232, 233, 244, 245, 246, 247, 248, 249, 250, 251, 253, 255, 258, 259, 260, 261, 272, 275, 278, 281, 284, 285, 314, 315, 316, 317, 318, 319, 320, 321, 322, 323, 324, 325, 326, 327, 328, 329, 331, 333, 336, 337, 338, 339, 340, 342, 343, 346, 348, 349, 367, 369, 371, 388, 389, 390, 391, 392, 393, 394, 395, 396, 397, 398, 399, 402, 404, 405], [0.4422, 0.4199, 0.1119, 0.1145, 0.07018, 0.07488, 0.05265, 0.05433, 0.1035, 0.1132, 0.09172, 0.09276, 0.1184, 0.1093, 0.2097, 0.2374, 0.08801, 0.08368, 0.05556, 0.08287, 0.04697, 0.0891, 0.01543, 0.01727, 0.4699, 0.1445, 0.09849, 0.396, 0.1749, 0.1775, 0.0846, 0.08653, 0.08349, 0.0893, 0.07517, 0.07492, 0.1172, 0.2586, 0.2531, 0.1149, 0.09607, 0.0828, 0.3748, 0.1529, 0.08737, 0.08822, 0.1707, 0.1668, 0.169, 0.1781, 0.05618, 0.05907, 0.04787, 0.01691, 0.1424, 0.1753, 0.114, 0.07396, 0.1862, 0.0551, 0.2211, 0.1022, 0.265, 0.1369, 0.02157, 0.1162, 0.191, 0.2302, 0.04613, 0.01832, 0.4297, 0.409, 0.1122, 0.1144, 0.06845, 0.07317, 0.0515, 0.05272, 0.1017, 0.1103, 0.09898, 0.1001, 0.1165, 0.1072, 0.2067, 0.2331, 0.0893, 0.08555, 0.05403, 0.08182, 0.04341, 0.08709, 0.01407, 0.01442, 0.4547, 0.1437, 0.09942, 0.3865, 0.1704, 0.1733, 0.08395, 0.08545, 0.0783, 0.09574, 0.08755, 0.07402, 0.1199, 0.2521, 0.247, 0.1179, 0.09418, 0.0812, 0.3672, 0.1514, 0.08492, 0.09506, 0.1695, 0.1636, 0.1664, 0.1764, 0.05496, 0.05818, 0.04649, 0.01538, 0.1433, 0.1704, 0.1129, 0.07322, 0.1819, 0.01792, 0.2169, 0.1067, 0.257, 0.1383, 0.06008, 0.1146, 0.1871, 0.2256, 0.04361, 0.01706]): _vg.add([_i], _w, 'REPLACE')
_vg = ob_cube_001.vertex_groups.new(name='Bone.007')
for _i, _w in zip([26, 28, 30, 32, 34, 35, 40, 41, 58, 60, 62, 63, 68, 69, 70, 71, 76, 79, 80, 82, 85, 86, 88, 92, 94, 95, 136, 138, 140, 141, 150, 151, 153, 154, 155, 156, 157, 158, 159, 160, 161, 162, 163, 178, 180, 181, 206, 207, 212, 213, 214, 215, 224, 226, 265, 276, 277, 279, 280, 330, 345, 373, 401], [0.1016, 0.1068, 0.02742, 0.03834, 0.0759, 0.07413, 0.001649, 0.007211, 0.102, 0.09523, 0.06827, 0.0682, 0.8437, 0.8247, 0.3876, 0.3868, 0.9564, 0.3779, 0.6157, 0.01362, 0.02021, 0.1048, 0.3694, 0.06825, 0.03915, 0.07715, 0.111, 0.6064, 0.04453, 0.06593, 0.1971, 0.1879, 0.08917, 0.006408, 0.002612, 0.05512, 0.1232, 0.1172, 0.03902, 0.8541, 0.8566, 0.7816, 0.7793, 0.2949, 0.07017, 0.4166, 0.3034, 0.07556, 0.9341, 0.8098, 0.8101, 0.806, 0.2848, 0.1398, 0.02241, 0.04224, 0.3911, 0.06619, 0.09411, 0.0422, 0.01875, 0.07598, 0.04207]): _vg.add([_i], _w, 'REPLACE')
_vg = ob_cube_001.vertex_groups.new(name='Bone.008')
for _i, _w in zip([26, 28, 58, 60, 70, 71, 72, 73, 74, 75, 80, 138, 156, 157, 158, 159, 160, 161, 162, 163, 164, 165, 166, 167, 168, 169, 170, 171, 209, 212, 213, 214, 215, 216, 217, 218, 219], [0.8941, 0.8887, 0.8883, 0.8959, 0.02155, 0.02452, 0.9967, 0.9969, 0.9963, 0.9973, 0.02369, 0.02435, 0.944, 0.8683, 0.8741, 0.9498, 0.1175, 0.1142, 0.1376, 0.1392, 0.9987, 0.9971, 0.9976, 0.9987, 0.9882, 0.9885, 0.9867, 0.9865, 0.9854, 0.06026, 0.1295, 0.1258, 0.0645, 0.9988, 0.9958, 0.996, 0.9836]): _vg.add([_i], _w, 'REPLACE')
_vg = ob_cube_001.vertex_groups.new(name='Bone.009')
for _i, _w in zip([27, 29, 34, 35, 38, 39, 40, 41, 50, 51, 52, 53, 54, 55, 56, 57, 59, 61, 62, 63, 64, 65, 66, 67, 77, 78, 79, 81, 82, 84, 85, 87, 88, 89, 90, 91, 92, 93, 94, 95, 100, 101, 102, 103, 120, 121, 122, 123, 124, 125, 126, 127, 128, 129, 130, 131, 132, 133, 134, 135, 137, 138, 139, 140, 141, 142, 143, 144, 145, 146, 148, 149, 150, 151, 152, 154, 155, 172, 173, 175, 177, 178, 180, 181, 182, 183, 184, 185, 194, 195, 196, 197, 198, 199, 200, 201, 202, 203, 204, 205, 206, 207, 208, 210, 211], [0.8045, 0.81, 0.2344, 0.2271, 0.3122, 0.3134, 0.1041, 0.1101, 0.8988, 0.9181, 0.1915, 0.2053, 0.1982, 0.2031, 0.2328, 0.2341, 0.5339, 0.5272, 0.2186, 0.2115, 0.5092, 0.5156, 0.1849, 0.1819, 0.8163, 0.9792, 0.1102, 0.3299, 0.008207, 0.1499, 0.01588, 0.791, 0.1146, 0.8481, 0.1685, 0.1889, 0.2129, 0.04361, 0.157, 0.2513, 0.06958, 0.05768, 0.05664, 0.07047, 0.8509, 0.3901, 0.2724, 0.7083, 0.8873, 0.9011, 0.2674, 0.2745, 0.1422, 0.2159, 0.2052, 0.1506, 0.2933, 0.4816, 0.484, 0.2936, 0.8143, 0.003819, 0.3387, 0.165, 0.2016, 0.7173, 0.3928, 0.154, 0.2145, 0.3771, 0.5419, 0.5395, 0.08125, 0.08727, 0.3755, 0.4546, 0.4602, 0.9911, 0.2777, 0.6961, 0.3316, 0.1049, 0.04189, 0.1179, 0.03352, 0.06544, 0.09418, 0.02731, 0.9494, 0.3712, 0.2199, 0.7778, 0.05767, 0.4407, 0.2669, 0.4886, 0.3312, 0.1324, 0.3778, 0.7958, 0.09925, 0.05048, 0.4406, 0.2869, 0.7261]): _vg.add([_i], _w, 'REPLACE')
_vg = ob_cube_001.vertex_groups.new(name='Bone.013')
for _i, _w in zip([221, 223, 225, 226, 227, 230, 231, 232, 233, 234, 235, 246, 247, 249, 250, 251, 253, 255, 256, 257, 258, 259, 260, 261, 275, 276, 278, 279, 281, 284, 285, 286, 287, 288, 290, 291, 292, 293, 294, 295, 296, 297, 315, 316, 317, 320, 321, 323, 324, 325, 326, 327, 328, 329, 331, 333, 334, 335, 336, 337, 338, 339, 340, 342, 343, 344, 345, 346, 348, 349, 367, 369, 371, 372, 373, 374, 376, 377, 378, 379, 382, 389, 390, 391, 393, 394, 395, 396, 397, 398, 399, 400, 401, 402, 404, 405], [0.008795, 0.006245, 0.9014, 0.001132, 0.9165, 0.8946, 0.8842, 0.305, 0.2961, 0.3484, 0.3292, 0.5638, 0.5041, 0.001925, 0.1422, 0.1404, 0.1835, 0.1774, 0.1308, 0.1383, 0.1469, 0.1422, 0.06683, 0.0661, 0.3548, 0.06592, 0.6427, 0.06399, 0.05747, 0.5141, 0.4669, 0.05068, 0.2567, 0.2369, 0.9374, 0.8943, 0.8795, 0.9158, 0.6999, 0.8135, 0.634, 0.6066, 0.2312, 0.3407, 0.06542, 0.4251, 0.3997, 0.1102, 0.1333, 0.01367, 0.2003, 0.03576, 0.0364, 0.2025, 0.0529, 0.3265, 0.2212, 0.04881, 0.06423, 0.2248, 0.0149, 0.1091, 0.1146, 0.1633, 0.1674, 0.04616, 0.0478, 0.1133, 0.1771, 0.1879, 0.3539, 0.05917, 0.1616, 0.0206, 0.05818, 0.05044, 0.8582, 0.6946, 0.6401, 0.613, 0.003215, 0.2971, 0.4905, 0.0624, 0.07169, 0.2189, 0.008274, 0.1638, 0.0777, 0.2832, 0.05766, 0.01866, 0.05241, 0.07047, 0.3235, 0.05575]): _vg.add([_i], _w, 'REPLACE')
_vg = ob_cube_001.vertex_groups.new(name='Bone.014')
for _i, _w in zip([225, 227, 230, 231, 236, 237, 238, 239, 240, 241, 242, 243, 290, 291, 292, 293, 294, 296, 297, 298, 299, 300, 301, 302, 303, 304, 305, 306, 307, 308, 309, 310, 311, 312, 313, 368, 377, 378, 379, 380, 381, 382, 383, 384, 385, 386, 387], [0.04698, 0.04232, 0.03971, 0.04562, 0.9996, 0.9994, 0.9996, 0.9994, 0.9999, 0.9999, 0.9999, 0.9999, 0.02693, 0.04545, 0.05125, 0.02173, 0.01129, 0.006622, 0.01141, 0.9996, 0.9996, 0.9993, 0.9996, 0.9781, 0.9753, 0.976, 0.9739, 0.9999, 0.9999, 0.9999, 0.9999, 0.9999, 0.9999, 0.9998, 0.9998, 0.982, 0.005762, 0.01462, 0.003116, 0.9999, 0.9746, 0.9715, 0.9791, 0.9999, 0.9998, 0.9999, 0.9999]): _vg.add([_i], _w, 'REPLACE')
_vg = ob_cube_001.vertex_groups.new(name='Bone.010')
for _i, _w in zip([221, 223, 228, 229, 232, 233, 234, 235, 244, 245, 246, 247, 248, 249, 250, 251, 253, 255, 256, 257, 258, 259, 260, 261, 271, 272, 273, 275, 276, 278, 279, 281, 282, 283, 284, 285, 286, 287, 288, 289, 294, 295, 296, 297, 314, 315, 316, 317, 318, 319, 320, 321, 322, 323, 324, 325, 326, 327, 328, 329, 331, 333, 334, 335, 336, 337, 338, 339, 340, 342, 343, 344, 345, 346, 348, 349, 366, 367, 369, 371, 372, 374, 375, 376, 377, 378, 379, 388, 389, 390, 391, 392, 393, 394, 395, 396, 397, 398, 399, 400, 401, 402, 404, 405], [0.7989, 0.8037, 0.1903, 0.1786, 0.3067, 0.31, 0.1005, 0.106, 0.845, 0.8573, 0.1885, 0.2131, 0.1968, 0.2014, 0.2295, 0.2312, 0.5137, 0.5076, 0.1983, 0.1903, 0.5002, 0.5085, 0.1825, 0.1799, 0.6049, 0.9715, 0.09154, 0.3195, 0.005865, 0.1499, 0.01135, 0.7597, 0.09709, 0.59, 0.17, 0.1873, 0.1849, 0.04297, 0.1461, 0.2229, 0.1105, 0.06881, 0.06691, 0.07607, 0.8496, 0.3825, 0.2689, 0.7017, 0.8686, 0.8816, 0.2625, 0.274, 0.1412, 0.2129, 0.2024, 0.1492, 0.2897, 0.4782, 0.4801, 0.289, 0.7836, 0.3316, 0.154, 0.1721, 0.71, 0.3872, 0.1524, 0.2119, 0.3718, 0.5297, 0.5258, 0.07108, 0.07724, 0.3712, 0.4234, 0.426, 0.9722, 0.2657, 0.6264, 0.3275, 0.0907, 0.03345, 0.1006, 0.05373, 0.09334, 0.1094, 0.03622, 0.9456, 0.3619, 0.2179, 0.7626, 0.05721, 0.436, 0.2632, 0.4862, 0.3261, 0.1307, 0.3712, 0.7807, 0.08412, 0.04153, 0.4365, 0.2749, 0.6479]): _vg.add([_i], _w, 'REPLACE')
_vg = ob_cube_001.vertex_groups.new(name='Bone.011')
for _i, _w in zip([27, 29, 31, 33, 36, 37, 38, 39, 40, 41, 52, 53, 54, 55, 56, 57, 59, 61, 62, 63, 64, 65, 66, 67, 79, 81, 82, 84, 85, 87, 88, 90, 91, 92, 93, 94, 96, 97, 98, 99, 100, 101, 102, 103, 111, 121, 122, 123, 126, 127, 129, 130, 131, 132, 133, 134, 135, 137, 139, 140, 141, 142, 143, 144, 145, 146, 148, 149, 150, 151, 152, 154, 155, 173, 175, 177, 178, 179, 180, 182, 183, 184, 185, 188, 195, 196, 197, 199, 200, 201, 202, 203, 204, 205, 206, 207, 208, 210, 211, 228, 229, 244, 245, 253, 255, 256, 257, 271, 281, 283, 286, 289, 331, 335, 348, 349, 369, 405], [0.01325, 0.009812, 0.9169, 0.925, 0.8911, 0.8772, 0.3176, 0.3133, 0.365, 0.3422, 0.5833, 0.5512, 0.001671, 0.004587, 0.1487, 0.1477, 0.1933, 0.1898, 0.1381, 0.1464, 0.1538, 0.1514, 0.06995, 0.06976, 0.002213, 0.3719, 0.06698, 0.6616, 0.06659, 0.06194, 0.003416, 0.5561, 0.4951, 0.05432, 0.2633, 0.2496, 0.9489, 0.9039, 0.8849, 0.9008, 0.8172, 0.8519, 0.6828, 0.6394, 0.0002291, 0.2416, 0.355, 0.06985, 0.4412, 0.427, 0.1153, 0.1396, 0.01733, 0.211, 0.04119, 0.04099, 0.2114, 0.0562, 0.3507, 0.2318, 0.05306, 0.06758, 0.2388, 0.01804, 0.1149, 0.12, 0.1744, 0.1757, 0.05034, 0.05164, 0.12, 0.1887, 0.2, 0.3786, 0.06422, 0.1708, 0.0251, 0.05952, 0.05208, 0.894, 0.7952, 0.6955, 0.64, 0.003528, 0.3106, 0.5081, 0.06691, 0.0752, 0.2289, 0.01182, 0.1712, 0.08146, 0.3027, 0.06092, 0.0229, 0.05498, 0.0748, 0.3439, 0.0601, 0.04742, 0.05184, 0.06583, 0.07169, 0.003211, 0.006737, 0.0005467, 0.0007451, 0.2545, 0.02768, 0.2999, 0.01265, 0.003419, 0.02236, 0.01288, 0.03224, 0.0351, 0.08322, 0.0892]): _vg.add([_i], _w, 'REPLACE')
_vg = ob_cube_001.vertex_groups.new(name='Bone.012')
for _i, _w in zip([31, 33, 36, 37, 42, 43, 44, 45, 46, 47, 48, 49, 96, 97, 98, 99, 102, 103, 104, 105, 106, 107, 108, 109, 110, 111, 112, 113, 114, 115, 116, 117, 118, 119, 174, 184, 185, 186, 187, 188, 189, 190, 191, 192, 193], [0.0411, 0.03793, 0.04627, 0.05151, 0.9995, 0.9994, 0.9996, 0.9994, 0.9999, 0.9999, 0.9999, 0.9999, 0.01723, 0.04519, 0.05162, 0.03495, 0.007437, 0.01549, 0.9995, 0.9996, 0.9993, 0.9996, 0.9782, 0.9754, 0.9759, 0.9738, 0.9999, 0.9999, 0.9999, 0.9999, 0.9999, 0.9999, 0.9999, 0.9998, 0.9822, 0.01156, 0.01008, 0.9999, 0.9746, 0.9715, 0.9789, 0.9999, 0.9998, 0.9999, 0.9999]): _vg.add([_i], _w, 'REPLACE')
_vg = ob_cube_001.vertex_groups.new(name='Bone.015')
for _i, _w in zip([0, 1, 2, 3, 4, 5, 6, 7, 8, 9, 11, 12, 14, 15, 17, 18, 20, 21, 22, 23, 24, 27, 29, 38, 39, 52, 53, 54, 55, 56, 57, 59, 61, 64, 65, 66, 67, 81, 84, 87, 120, 121, 122, 123, 124, 125, 126, 127, 128, 129, 130, 131, 132, 133, 134, 135, 137, 139, 142, 143, 144, 145, 146, 148, 149, 152, 154, 155, 173, 177, 195, 196, 197, 198, 199, 200, 201, 202, 203, 204, 205, 208, 210, 221, 223, 232, 233, 246, 247, 248, 249, 250, 251, 253, 255, 258, 259, 260, 261, 275, 278, 281, 285, 314, 315, 316, 317, 318, 319, 320, 321, 322, 323, 324, 325, 326, 327, 328, 329, 331, 333, 336, 337, 338, 339, 340, 342, 343, 346, 348, 349, 367, 371, 389, 390, 391, 392, 393, 394, 395, 396, 397, 398, 399, 402, 404], [0.3011, 0.01691, 0.3153, 0.01979, 0.3153, 0.01978, 0.3011, 0.01691, 0.4085, 0.09294, 0.09649, 0.408, 0.09294, 0.4085, 0.09649, 0.408, 0.09618, 0.09641, 0.09618, 0.09641, 1.0, 0.0921, 0.09167, 0.1118, 0.1122, 0.03518, 0.03547, 0.5834, 0.5733, 0.1865, 0.1869, 0.05813, 0.05457, 0.1296, 0.1275, 0.3077, 0.3133, 0.05758, 0.04002, 0.004061, 0.08432, 0.1205, 0.1091, 0.1036, 0.01834, 0.01505, 0.07455, 0.07386, 0.5886, 0.2205, 0.1586, 0.5625, 0.1624, 0.3124, 0.3122, 0.1607, 0.00342, 0.05505, 0.1021, 0.1201, 0.5525, 0.2219, 0.2261, 0.08256, 0.08767, 0.2286, 0.008223, 0.009891, 0.01163, 0.185, 0.08427, 0.07244, 0.05124, 0.2234, 0.2789, 0.1498, 0.3273, 0.184, 0.1172, 0.08141, 0.05084, 0.2794, 0.01141, 0.09133, 0.09084, 0.1122, 0.1131, 0.03643, 0.04218, 0.5832, 0.5732, 0.1867, 0.1871, 0.05825, 0.05509, 0.1296, 0.1277, 0.3077, 0.3134, 0.0581, 0.04168, 0.003833, 0.003352, 0.08287, 0.1207, 0.1097, 0.1033, 0.01718, 0.0137, 0.07508, 0.07556, 0.5885, 0.2206, 0.1588, 0.5624, 0.1629, 0.312, 0.3117, 0.1609, 0.003023, 0.05655, 0.1017, 0.1207, 0.5524, 0.2221, 0.2261, 0.08295, 0.0877, 0.2287, 0.009165, 0.0104, 0.01346, 0.1853, 0.08463, 0.07322, 0.05108, 0.2233, 0.2787, 0.1501, 0.3268, 0.1841, 0.1173, 0.0825, 0.05054, 0.2793, 0.01391]): _vg.add([_i], _w, 'REPLACE')
_vg = ob_cube_001.vertex_groups.new(name='Bone.016')
for _i, _w in zip([0, 1, 2, 3, 4, 5, 6, 7, 8, 9, 10, 11, 12, 13, 14, 15, 16, 17, 18, 19, 20, 21, 22, 23, 25, 27, 29, 38, 39, 52, 53, 54, 55, 56, 57, 59, 61, 64, 65, 66, 67, 81, 84, 90, 91, 120, 121, 122, 123, 126, 127, 128, 129, 130, 131, 132, 133, 134, 135, 139, 142, 143, 144, 145, 146, 147, 148, 149, 152, 154, 155, 173, 177, 195, 196, 197, 198, 199, 200, 201, 202, 203, 204, 205, 208, 210, 221, 223, 232, 233, 246, 247, 248, 249, 250, 251, 253, 255, 258, 259, 260, 261, 275, 278, 284, 285, 294, 314, 315, 316, 317, 320, 321, 322, 323, 324, 325, 326, 327, 328, 329, 333, 336, 337, 338, 339, 340, 341, 342, 343, 346, 348, 349, 367, 371, 389, 390, 391, 392, 393, 394, 395, 396, 397, 398, 399, 402, 404], [0.6989, 0.9665, 0.6847, 0.9651, 0.6847, 0.9651, 0.6989, 0.9665, 0.5915, 0.9071, 0.9774, 0.9035, 0.592, 0.9773, 0.9071, 0.5915, 0.9774, 0.9035, 0.592, 0.9773, 0.9038, 0.9036, 0.9038, 0.9036, 0.9952, 0.04812, 0.04553, 0.169, 0.1669, 0.06053, 0.05831, 0.1808, 0.1841, 0.3855, 0.3838, 0.06289, 0.05991, 0.1336, 0.1291, 0.4124, 0.4093, 0.07471, 0.06879, 0.009562, 0.01363, 0.02712, 0.1572, 0.1807, 0.07523, 0.1088, 0.1049, 0.2471, 0.4103, 0.4539, 0.2395, 0.2666, 0.1371, 0.1357, 0.2697, 0.06945, 0.0738, 0.1538, 0.2459, 0.4098, 0.2287, 0.9995, 0.08739, 0.09247, 0.226, 0.01567, 0.01768, 0.02739, 0.2506, 0.11, 0.113, 0.03277, 0.706, 0.1714, 0.2905, 0.1371, 0.2535, 0.6431, 0.1037, 0.03016, 0.1702, 0.02577, 0.04748, 0.04476, 0.1697, 0.1682, 0.06139, 0.06302, 0.1808, 0.1841, 0.3859, 0.3843, 0.06325, 0.06084, 0.1338, 0.1296, 0.4125, 0.4095, 0.07553, 0.06996, 0.0143, 0.01909, 0.01612, 0.02581, 0.1577, 0.1817, 0.07527, 0.1096, 0.1074, 0.2471, 0.4106, 0.4543, 0.2395, 0.2674, 0.137, 0.1356, 0.2702, 0.07167, 0.07367, 0.1549, 0.2459, 0.4102, 0.2289, 0.9995, 0.08818, 0.09275, 0.2264, 0.01735, 0.01866, 0.03001, 0.2513, 0.1106, 0.1142, 0.03298, 0.706, 0.1714, 0.2911, 0.1368, 0.2539, 0.6433, 0.1053, 0.02998, 0.1703, 0.02947]): _vg.add([_i], _w, 'REPLACE')
_vg = ob_cube_001.vertex_groups.new(name='Bone.004.L.003')
for _i, _w in zip([27, 29, 31, 33, 36, 37, 38, 39, 40, 41, 52, 53, 56, 57, 59, 61, 62, 63, 64, 65, 66, 67, 81, 82, 84, 85, 87, 90, 91, 92, 93, 94, 96, 97, 98, 99, 100, 101, 102, 103, 121, 122, 123, 126, 127, 129, 130, 132, 133, 134, 135, 137, 139, 140, 141, 142, 143, 145, 146, 148, 149, 150, 151, 152, 154, 155, 173, 175, 177, 178, 179, 180, 182, 183, 184, 185, 195, 196, 197, 199, 200, 202, 203, 204, 205, 206, 207, 208, 210, 211, 221, 223, 228, 229, 232, 233, 234, 235, 244, 245, 246, 247, 248, 249, 250, 251, 253, 255, 256, 257, 258, 259, 260, 261, 271, 272, 273, 275, 278, 281, 282, 283, 284, 285, 286, 287, 288, 289, 294, 295, 296, 297, 314, 315, 316, 317, 318, 319, 320, 321, 322, 323, 324, 325, 326, 327, 328, 329, 331, 333, 334, 335, 336, 337, 338, 339, 340, 342, 343, 344, 345, 346, 348, 349, 366, 367, 369, 371, 372, 374, 375, 376, 377, 378, 388, 389, 390, 391, 393, 394, 395, 396, 397, 398, 399, 400, 401, 402, 404, 405], [0.005105, 0.00165, 0.115, 0.1178, 0.1144, 0.1186, 0.2075, 0.2071, 0.2743, 0.2715, 0.3748, 0.3623, 0.09859, 0.09852, 0.1302, 0.1326, 0.1038, 0.1042, 0.1038, 0.1046, 0.04511, 0.04578, 0.244, 0.05221, 0.4251, 0.0534, 0.04465, 0.3684, 0.3566, 0.03036, 0.2169, 0.1813, 0.09018, 0.1291, 0.1281, 0.09143, 0.5113, 0.5359, 0.5127, 0.525, 0.1595, 0.2317, 0.05214, 0.2858, 0.2813, 0.07691, 0.09262, 0.1402, 0.01879, 0.01771, 0.1394, 0.03526, 0.2394, 0.1781, 0.02429, 0.04826, 0.1606, 0.07723, 0.08108, 0.1213, 0.1185, 0.02244, 0.02817, 0.08233, 0.1348, 0.1347, 0.2533, 0.03917, 0.1149, 0.005807, 0.04879, 0.02697, 0.5718, 0.5183, 0.4987, 0.5484, 0.2041, 0.3288, 0.05215, 0.05265, 0.1508, 0.1138, 0.05431, 0.2042, 0.04449, 0.001807, 0.03552, 0.05333, 0.2462, 0.02757, 0.2805, 0.2725, 0.2201, 0.215, 0.1473, 0.1492, 0.07058, 0.07232, 0.7615, 0.7714, 0.1078, 0.1145, 0.0697, 0.07016, 0.09938, 0.1003, 0.3319, 0.3455, 0.1793, 0.1746, 0.2095, 0.208, 0.07246, 0.0722, 0.7825, 0.8673, 0.1026, 0.1969, 0.07526, 0.6054, 0.1058, 0.8221, 0.1104, 0.117, 0.1912, 0.006597, 0.119, 0.2428, 0.03091, 0.02382, 0.003373, 0.006892, 0.2832, 0.1786, 0.1285, 0.2271, 0.5986, 0.6018, 0.1381, 0.1431, 0.04603, 0.08953, 0.08849, 0.05572, 0.1292, 0.1675, 0.1644, 0.1285, 0.6114, 0.2051, 0.1236, 0.183, 0.2155, 0.1808, 0.05596, 0.08961, 0.1456, 0.2807, 0.2702, 0.06919, 0.07368, 0.1464, 0.3596, 0.3643, 0.9859, 0.1959, 0.6455, 0.1398, 0.09286, 0.02407, 0.1124, 0.002092, 0.03512, 0.04019, 0.6699, 0.1947, 0.109, 0.3999, 0.1523, 0.1188, 0.1655, 0.1388, 0.0566, 0.2023, 0.3748, 0.08878, 0.03044, 0.1558, 0.2003, 0.6836]): _vg.add([_i], _w, 'REPLACE')
_vg = ob_cube_001.vertex_groups.new(name='Bone.005.L')
for _i, _w in zip([30, 32, 41, 62, 70, 71, 80, 82, 83, 85, 86, 88, 93, 136, 138, 140, 150, 151, 153, 176, 178, 179, 180, 206, 207], [0.3301, 0.1928, 0.01375, 0.02781, 0.05474, 0.1978, 0.00139, 0.06523, 0.482, 0.09351, 0.5391, 0.03593, 0.005173, 0.1727, 0.08833, 0.03398, 0.02802, 0.1144, 0.004551, 0.9887, 0.07224, 0.09907, 0.05276, 0.00382, 0.1064]): _vg.add([_i], _w, 'REPLACE')
_vg = ob_cube_001.vertex_groups.new(name='Bone.006.L')
for _i, _w in zip([27, 29, 30, 31, 32, 33, 34, 35, 36, 37, 38, 39, 40, 41, 50, 52, 53, 54, 55, 56, 57, 59, 61, 62, 63, 64, 65, 66, 67, 79, 81, 82, 84, 85, 87, 88, 90, 91, 92, 93, 94, 96, 97, 98, 99, 100, 101, 102, 103, 108, 110, 120, 121, 122, 123, 124, 125, 126, 127, 129, 130, 131, 132, 133, 134, 135, 137, 139, 140, 141, 142, 143, 144, 145, 146, 148, 149, 150, 151, 152, 154, 155, 173, 175, 177, 178, 179, 180, 182, 183, 184, 185, 187, 195, 196, 197, 199, 200, 201, 202, 203, 204, 205, 206, 207, 208, 210, 211, 221, 228, 229, 244, 245, 253, 255, 256, 257, 271, 272, 273, 281, 282, 283, 286, 289, 314, 318, 319, 331, 335, 348, 349, 366, 369, 372, 375, 388, 391, 399, 400, 405], [0.02978, 0.03327, 0.001849, 0.93, 0.005693, 0.9153, 0.004447, 0.002395, 0.9144, 0.9292, 0.3236, 0.3253, 0.4319, 0.4294, 0.000284, 0.5908, 0.5899, 0.005745, 0.01714, 0.1435, 0.1425, 0.2055, 0.2093, 0.164, 0.1657, 0.163, 0.1618, 0.07236, 0.06961, 0.009615, 0.3846, 0.08361, 0.6651, 0.08323, 0.06935, 0.01081, 0.584, 0.5807, 0.06165, 0.3371, 0.2868, 0.9399, 0.9073, 0.9229, 0.943, 0.85, 0.8446, 0.8087, 0.8275, 0.0004043, 0.002105, 0.0004067, 0.2491, 0.3607, 0.07751, 0.01591, 0.0152, 0.4486, 0.4492, 0.1108, 0.1272, 0.01862, 0.2142, 0.05119, 0.05367, 0.2127, 0.06694, 0.3848, 0.2826, 0.06034, 0.07965, 0.2516, 0.03151, 0.1095, 0.1255, 0.1896, 0.1866, 0.05914, 0.06149, 0.1249, 0.2144, 0.2139, 0.4011, 0.06766, 0.1751, 0.03739, 0.07639, 0.06328, 0.8819, 0.8243, 0.8284, 0.8378, 0.007547, 0.3205, 0.5147, 0.07661, 0.0829, 0.2286, 0.02576, 0.1743, 0.05168, 0.3247, 0.07509, 0.0344, 0.06657, 0.0799, 0.3974, 0.06391, 0.0009808, 0.07949, 0.07519, 0.08893, 0.08384, 0.0005638, 0.008503, 0.00897, 0.003451, 0.1934, 0.2191, 0.03746, 0.0345, 0.04097, 0.1755, 0.03136, 0.1743, 0.01241, 0.05116, 0.04252, 0.02388, 0.02413, 0.02332, 0.01466, 0.9944, 0.06481, 0.01426, 0.06093, 0.08144, 0.009022, 0.002709, 0.01102, 0.05666]): _vg.add([_i], _w, 'REPLACE')
_vg = ob_cube_001.vertex_groups.new(name='Bone.004.R.003')
for _i, _w in zip([27, 29, 34, 35, 38, 39, 40, 41, 50, 51, 52, 53, 54, 55, 56, 57, 59, 61, 62, 63, 64, 65, 66, 67, 77, 78, 79, 81, 84, 87, 88, 89, 90, 91, 92, 93, 94, 95, 100, 101, 102, 103, 120, 121, 122, 123, 124, 125, 126, 127, 128, 129, 130, 131, 132, 133, 134, 135, 137, 139, 140, 141, 142, 143, 144, 145, 146, 148, 149, 150, 151, 152, 154, 155, 172, 173, 175, 177, 178, 180, 181, 183, 184, 194, 195, 196, 197, 199, 200, 201, 202, 203, 204, 205, 206, 207, 208, 210, 211, 221, 223, 225, 227, 230, 231, 232, 233, 234, 235, 246, 247, 250, 251, 253, 255, 256, 257, 258, 259, 260, 261, 275, 276, 278, 279, 281, 284, 285, 286, 287, 288, 290, 291, 292, 293, 294, 295, 296, 297, 315, 316, 317, 318, 320, 321, 323, 324, 325, 326, 327, 328, 329, 331, 333, 334, 335, 336, 337, 339, 340, 342, 343, 344, 345, 346, 348, 349, 367, 369, 371, 372, 373, 374, 376, 377, 378, 379, 389, 390, 391, 393, 394, 395, 396, 397, 398, 399, 400, 401, 402, 404, 405], [0.2815, 0.2734, 0.2203, 0.2152, 0.1498, 0.1517, 0.07212, 0.07373, 0.7617, 0.7716, 0.1114, 0.1179, 0.07362, 0.07419, 0.1012, 0.1021, 0.3334, 0.3469, 0.18, 0.1753, 0.2112, 0.2096, 0.07455, 0.07428, 0.7827, 0.8675, 0.1027, 0.1994, 0.07971, 0.606, 0.106, 0.8222, 0.1137, 0.1199, 0.1915, 0.008063, 0.1202, 0.2429, 0.02702, 0.01961, 0.00122, 0.005071, 0.2841, 0.1808, 0.1313, 0.2283, 0.5992, 0.6023, 0.1411, 0.146, 0.05262, 0.09135, 0.09002, 0.05922, 0.1313, 0.1699, 0.1668, 0.1307, 0.612, 0.2074, 0.1247, 0.1832, 0.2166, 0.1829, 0.0595, 0.0914, 0.1476, 0.2822, 0.2718, 0.06944, 0.07393, 0.1484, 0.3608, 0.3656, 0.986, 0.1982, 0.646, 0.1418, 0.09305, 0.02455, 0.1125, 0.03032, 0.03588, 0.6703, 0.1971, 0.1125, 0.4007, 0.1546, 0.121, 0.168, 0.1409, 0.05736, 0.2045, 0.3756, 0.08897, 0.03094, 0.158, 0.2024, 0.684, 0.007929, 0.00427, 0.1046, 0.1059, 0.1041, 0.1082, 0.2197, 0.2193, 0.2901, 0.2864, 0.3966, 0.3835, 0.1043, 0.1042, 0.1378, 0.1403, 0.1097, 0.1102, 0.1097, 0.1105, 0.0498, 0.05026, 0.2583, 0.05518, 0.4512, 0.05635, 0.05003, 0.3905, 0.3774, 0.03489, 0.2288, 0.1919, 0.08044, 0.1169, 0.1173, 0.08287, 0.528, 0.5504, 0.5301, 0.5408, 0.1688, 0.2455, 0.05501, 0.0006291, 0.3026, 0.298, 0.08122, 0.09805, 7.593e-05, 0.1484, 0.02161, 0.02043, 0.1475, 0.04017, 0.2533, 0.188, 0.02862, 0.05183, 0.1699, 0.08156, 0.0855, 0.1283, 0.1254, 0.02663, 0.03255, 0.08683, 0.1426, 0.1426, 0.2683, 0.04428, 0.1214, 0.008944, 0.05213, 0.0314, 0.5881, 0.5318, 0.5126, 0.5692, 0.2161, 0.3487, 0.05511, 0.05523, 0.1596, 0.0005572, 0.1203, 0.05766, 0.2161, 0.04985, 0.004802, 0.04028, 0.05595, 0.2605, 0.0321]): _vg.add([_i], _w, 'REPLACE')
_vg = ob_cube_001.vertex_groups.new(name='Bone.005.R')
for _i, _w in zip([34, 35, 62, 63, 68, 69, 70, 71, 76, 79, 80, 86, 88, 92, 95, 136, 138, 141, 150, 151, 160, 161, 178, 180, 181, 206, 207, 212, 213, 214, 224, 226, 235, 256, 263, 264, 265, 270, 276, 277, 279, 280, 282, 330, 332, 334, 345, 370, 372, 373, 374, 375, 401], [0.01524, 0.01573, 0.002708, 0.004236, 0.4008, 0.4019, 0.09677, 0.09863, 0.4689, 0.1697, 0.2215, 0.006902, 0.1675, 0.005112, 0.01897, 0.0123, 0.2246, 0.005925, 0.07407, 0.07166, 0.05172, 0.04207, 0.1231, 0.005078, 0.1937, 0.1252, 0.004888, 0.007405, 0.03462, 0.02382, 0.2557, 0.1134, 0.0006755, 0.01685, 0.05891, 0.000441, 0.1708, 0.01281, 0.03163, 0.3583, 0.07276, 0.4495, 0.04786, 0.05707, 0.09555, 0.01914, 0.09927, 0.1695, 0.06965, 0.07127, 0.001669, 0.01083, 0.08728]): _vg.add([_i], _w, 'REPLACE')
_vg = ob_cube_001.vertex_groups.new(name='Bone.006.R')
for _i, _w in zip([34, 35, 50, 51, 61, 62, 63, 77, 78, 79, 87, 88, 89, 92, 95, 120, 124, 125, 137, 141, 154, 155, 172, 175, 178, 181, 194, 197, 205, 206, 211, 221, 223, 224, 225, 226, 227, 228, 229, 230, 231, 232, 233, 234, 235, 246, 247, 248, 249, 250, 251, 253, 255, 256, 257, 258, 259, 260, 261, 273, 275, 276, 278, 279, 281, 282, 284, 285, 286, 287, 288, 290, 291, 292, 293, 294, 295, 296, 297, 315, 316, 317, 318, 319, 320, 321, 323, 324, 325, 326, 327, 328, 329, 331, 333, 334, 335, 336, 337, 338, 339, 340, 342, 343, 344, 345, 346, 348, 349, 367, 369, 371, 372, 373, 374, 375, 376, 377, 378, 379, 389, 390, 391, 393, 394, 395, 396, 397, 398, 399, 400, 401, 402, 404, 405], [0.07714, 0.07284, 0.08899, 0.08395, 0.007903, 0.006361, 0.0005351, 0.1945, 0.2192, 0.02283, 0.03421, 0.02636, 0.1768, 0.02802, 0.1707, 0.01065, 0.05087, 0.042, 0.02355, 0.02072, 0.02254, 0.01367, 0.9946, 0.06479, 0.003641, 0.05215, 0.08101, 0.00842, 0.002118, 0.0003624, 0.05664, 0.02597, 0.02766, 0.001081, 0.5623, 0.002405, 0.5692, 0.004654, 0.0001731, 0.8704, 0.9041, 0.2913, 0.2961, 0.3831, 0.418, 0.5219, 0.5348, 0.003384, 0.01296, 0.1413, 0.1413, 0.185, 0.1946, 0.1582, 0.1492, 0.1484, 0.1502, 0.07066, 0.06887, 0.0157, 0.3439, 0.07563, 0.582, 0.07975, 0.06496, 0.01928, 0.5304, 0.5529, 0.06025, 0.322, 0.2562, 0.5195, 0.7859, 0.8193, 0.9346, 0.7343, 0.7139, 0.684, 0.8021, 0.2254, 0.3247, 0.07288, 0.0121, 0.01003, 0.3987, 0.4062, 0.1113, 0.1331, 0.01664, 0.2001, 0.0468, 0.05007, 0.1975, 0.06065, 0.3554, 0.273, 0.05545, 0.07323, 0.2313, 0.02716, 0.1111, 0.1167, 0.1757, 0.1686, 0.05558, 0.06132, 0.1177, 0.2025, 0.1929, 0.3623, 0.06405, 0.1645, 0.04203, 0.07143, 0.05757, 0.006055, 0.7371, 0.7339, 0.7695, 0.8135, 0.2874, 0.4554, 0.07158, 0.07702, 0.2135, 0.02095, 0.1621, 0.08042, 0.2978, 0.06834, 0.0346, 0.06448, 0.07542, 0.3761, 0.05783]): _vg.add([_i], _w, 'REPLACE')
_vg = ob_cube_001.vertex_groups.new(name='Bone.004.L')
for _i, _w in zip([30, 32, 69, 70, 71, 79, 80, 82, 83, 85, 86, 88, 136, 138, 150, 151, 153, 162, 163, 176, 178, 179, 180, 206, 207, 215, 224, 226, 228, 229, 234, 235, 256, 257, 262, 263, 264, 265, 270, 273, 274, 276, 277, 279, 280, 282, 286, 288, 289, 330, 332, 334, 335, 344, 345, 347, 348, 349, 354, 355, 356, 357, 370, 372, 373, 374, 375, 400, 401, 404, 406, 407, 408, 409], [0.1053, 0.0981, 6.177e-05, 0.1975, 0.1991, 0.002238, 0.06238, 0.01326, 0.2046, 0.0113, 0.1176, 0.002905, 0.1151, 0.06426, 0.04762, 0.04837, 0.9165, 0.01359, 0.01103, 0.7209, 0.02322, 0.03196, 0.01388, 0.02338, 0.01997, 0.08368, 0.1508, 0.1652, 0.06824, 0.06567, 0.01581, 0.02145, 0.07376, 0.07219, 0.6949, 0.6814, 0.3817, 0.368, 0.742, 0.3302, 0.6194, 0.06315, 0.08671, 0.0679, 0.3371, 0.3263, 0.06632, 0.05488, 0.06633, 0.3399, 0.6108, 0.0567, 0.06262, 0.2075, 0.2079, 0.04865, 0.009605, 0.005245, 0.1076, 0.1062, 0.184, 0.1941, 0.07379, 0.2852, 0.03867, 0.1124, 0.3506, 0.287, 0.1096, 0.002461, 0.06074, 0.1411, 0.1409, 0.769]): _vg.add([_i], _w, 'REPLACE')
_vg = ob_cube_001.vertex_groups.new(name='Bone.004.L.001')
for _i, _w in zip([220, 222, 252, 254, 262, 263, 264, 265, 270, 273, 274, 280, 282, 330, 332, 344, 345, 350, 351, 352, 353, 354, 355, 356, 357, 362, 363, 364, 365, 372, 375, 400, 403, 406, 407, 408, 409, 411, 412, 413], [0.888, 0.8818, 0.8728, 0.8869, 0.1684, 0.1738, 0.1694, 0.1792, 0.1596, 0.08132, 0.1652, 0.02388, 0.08149, 0.02489, 0.1674, 0.05642, 0.05454, 0.9323, 0.8684, 0.8761, 0.9271, 0.8545, 0.8561, 0.7446, 0.7349, 0.1019, 0.1001, 0.1096, 0.1069, 0.07334, 0.08317, 0.07397, 0.1144, 0.9231, 0.8023, 0.8017, 0.1375, 0.05635, 0.05136, 0.1218]): _vg.add([_i], _w, 'REPLACE')
_vg = ob_cube_001.vertex_groups.new(name='Bone.004.L.002')
for _i, _w in zip([220, 222, 252, 254, 266, 267, 268, 269, 350, 351, 352, 353, 358, 359, 360, 361, 362, 363, 364, 365, 403, 410, 411, 412, 413], [0.09467, 0.09966, 0.09585, 0.08846, 0.9763, 0.9782, 0.975, 0.9801, 0.06127, 0.1034, 0.09726, 0.04332, 0.9952, 0.9815, 0.9847, 0.9955, 0.8961, 0.8971, 0.8879, 0.8895, 0.8826, 0.9976, 0.943, 0.9472, 0.8747]): _vg.add([_i], _w, 'REPLACE')
_vg = ob_cube_001.vertex_groups.new(name='Bone.004.R')
for _i, _w in zip([30, 32, 34, 35, 40, 41, 62, 63, 68, 69, 70, 71, 76, 79, 80, 82, 83, 85, 86, 88, 92, 94, 95, 136, 138, 140, 141, 150, 151, 153, 154, 155, 160, 161, 162, 163, 176, 178, 179, 180, 181, 206, 207, 210, 212, 213, 214, 215, 224, 226, 263, 264, 265, 273, 274, 276, 277, 279, 280, 282, 330, 332, 344, 345, 347, 356, 357, 370, 372, 373, 374, 400, 401, 409], [0.1509, 0.1652, 0.06826, 0.06569, 0.01625, 0.02185, 0.07386, 0.07229, 0.6949, 0.6814, 0.3817, 0.368, 0.742, 0.3302, 0.6194, 0.0632, 0.08672, 0.06794, 0.3371, 0.3264, 0.06636, 0.05505, 0.06634, 0.3399, 0.6108, 0.05686, 0.06266, 0.2076, 0.2079, 0.04865, 0.009931, 0.005584, 0.1076, 0.1062, 0.184, 0.1941, 0.07379, 0.2852, 0.03874, 0.1124, 0.3506, 0.287, 0.1097, 0.003088, 0.06074, 0.1411, 0.1409, 0.769, 0.1053, 0.0981, 5.929e-05, 0.1975, 0.1991, 0.002226, 0.06237, 0.01323, 0.2046, 0.01127, 0.1176, 0.002892, 0.1151, 0.06426, 0.0476, 0.04834, 0.9165, 0.01358, 0.01103, 0.7209, 0.0232, 0.03194, 0.01385, 0.02336, 0.01995, 0.08368]): _vg.add([_i], _w, 'REPLACE')
_vg = ob_cube_001.vertex_groups.new(name='Bone.004.R.001')
for _i, _w in zip([26, 28, 58, 60, 68, 69, 70, 71, 76, 79, 80, 86, 88, 136, 138, 150, 151, 156, 157, 158, 159, 160, 161, 162, 163, 168, 169, 170, 171, 178, 181, 206, 209, 212, 213, 214, 215, 217, 218, 219], [0.888, 0.8818, 0.8728, 0.8869, 0.1684, 0.1738, 0.1694, 0.1792, 0.1596, 0.08132, 0.1652, 0.02388, 0.08149, 0.02489, 0.1674, 0.05643, 0.05455, 0.9323, 0.8684, 0.8761, 0.9271, 0.8545, 0.8561, 0.7446, 0.7349, 0.1019, 0.1001, 0.1096, 0.1069, 0.07334, 0.08318, 0.07397, 0.1144, 0.9231, 0.8023, 0.8017, 0.1375, 0.05635, 0.05136, 0.1218]): _vg.add([_i], _w, 'REPLACE')
_vg = ob_cube_001.vertex_groups.new(name='Bone.004.R.002')
for _i, _w in zip([26, 28, 58, 60, 72, 73, 74, 75, 156, 157, 158, 159, 164, 165, 166, 167, 168, 169, 170, 171, 209, 216, 217, 218, 219], [0.09467, 0.09966, 0.09585, 0.08846, 0.9763, 0.9782, 0.975, 0.9801, 0.06127, 0.1034, 0.09726, 0.04332, 0.9952, 0.9815, 0.9847, 0.9955, 0.8961, 0.8971, 0.8879, 0.8895, 0.8826, 0.9976, 0.943, 0.9472, 0.8747]): _vg.add([_i], _w, 'REPLACE')
_vg = ob_cube_001.vertex_groups.new(name='Bone.005.L.001')
for _i, _w in zip([221, 223, 228, 229, 232, 233, 234, 235, 244, 245, 246, 247, 248, 249, 250, 251, 253, 255, 256, 257, 258, 259, 260, 261, 262, 263, 270, 271, 272, 273, 274, 275, 278, 281, 282, 283, 284, 285, 286, 287, 288, 289, 294, 295, 296, 297, 314, 315, 316, 317, 318, 319, 320, 321, 322, 323, 324, 325, 326, 327, 328, 329, 331, 332, 333, 334, 335, 336, 337, 338, 339, 340, 342, 343, 344, 345, 346, 348, 349, 367, 369, 371, 372, 374, 375, 376, 377, 378, 388, 389, 390, 391, 392, 393, 394, 395, 396, 397, 398, 399, 400, 401, 402, 404, 405], [0.3065, 0.3179, 0.1509, 0.1522, 0.1747, 0.1737, 0.07505, 0.07023, 0.7291, 0.7283, 0.122, 0.1255, 0.07935, 0.09125, 0.1219, 0.1201, 0.3711, 0.3811, 0.1659, 0.1655, 0.2595, 0.2476, 0.09374, 0.08579, 0.01878, 0.01919, 0.01943, 0.6246, 0.6807, 0.07997, 0.01139, 0.2189, 0.08658, 0.6553, 0.08031, 0.6551, 0.1189, 0.1206, 0.1612, 0.007022, 0.1186, 0.07842, 0.03455, 0.03752, 0.03096, 0.003809, 0.2994, 0.2144, 0.1511, 0.2784, 0.6332, 0.6287, 0.1601, 0.1627, 0.06048, 0.1117, 0.1078, 0.06349, 0.1527, 0.1892, 0.1972, 0.1553, 0.6513, 0.01201, 0.225, 0.1184, 0.1604, 0.2858, 0.212, 0.07695, 0.1072, 0.1809, 0.3397, 0.326, 0.064, 0.06507, 0.1726, 0.3621, 0.3634, 0.2038, 0.6207, 0.165, 0.07762, 0.02257, 0.07353, 0.0109, 0.05071, 0.03972, 0.645, 0.2264, 0.1264, 0.5445, 0.006508, 0.1908, 0.1419, 0.1862, 0.1697, 0.07129, 0.2318, 0.5334, 0.07676, 0.02268, 0.1826, 0.2058, 0.6396]): _vg.add([_i], _w, 'REPLACE')
_vg = ob_cube_001.vertex_groups.new(name='Bone.007.L')
for _i, _w in zip([31, 33, 36, 37, 96, 97, 98, 99, 108, 109, 110, 111, 174, 187, 188, 189], [0.03452, 0.05003, 0.04257, 0.02917, 0.02848, 0.05035, 0.03583, 0.01586, 0.954, 0.9605, 0.9524, 0.9598, 0.9649, 0.949, 0.9574, 0.9627]): _vg.add([_i], _w, 'REPLACE')
_vg = ob_cube_001.vertex_groups.new(name='Bone.008.L')
for _i, _w in zip([42, 43, 44, 45, 46, 47, 48, 49, 104, 105, 106, 107, 112, 113, 114, 115, 116, 117, 118, 119, 186, 190, 191, 192, 193], [0.9795, 0.9806, 0.978, 0.9785, 0.9991, 0.9991, 0.999, 0.999, 0.9821, 0.9782, 0.9792, 0.9795, 0.9992, 0.9992, 0.9991, 0.9991, 0.9985, 0.9982, 0.9982, 0.9985, 0.9984, 0.9993, 0.9984, 0.9986, 0.9982]): _vg.add([_i], _w, 'REPLACE')
_vg = ob_cube_001.vertex_groups.new(name='Bone.005.R.001')
for _i, _w in zip([27, 29, 34, 35, 38, 39, 40, 41, 50, 51, 52, 53, 54, 55, 56, 57, 59, 61, 62, 63, 64, 65, 66, 67, 77, 78, 79, 81, 84, 87, 88, 89, 90, 91, 92, 93, 94, 95, 100, 101, 102, 103, 120, 121, 122, 123, 124, 125, 126, 127, 128, 129, 130, 131, 132, 133, 134, 135, 137, 139, 140, 141, 142, 143, 144, 145, 146, 148, 149, 150, 151, 152, 154, 155, 173, 175, 177, 178, 180, 181, 182, 183, 184, 194, 195, 196, 197, 198, 199, 200, 201, 202, 203, 204, 205, 206, 207, 208, 210, 211], [0.2992, 0.3114, 0.1461, 0.1472, 0.17, 0.1694, 0.07023, 0.07007, 0.7275, 0.7265, 0.122, 0.1267, 0.0766, 0.08911, 0.1093, 0.1074, 0.3681, 0.3788, 0.1631, 0.1613, 0.2546, 0.2425, 0.08798, 0.07965, 0.6206, 0.6796, 0.06705, 0.2166, 0.0886, 0.6536, 0.06767, 0.6509, 0.1176, 0.122, 0.1573, 0.005533, 0.1147, 0.07397, 0.02977, 0.03039, 0.003276, 0.0007486, 0.291, 0.2095, 0.1465, 0.2723, 0.6306, 0.6261, 0.158, 0.1612, 0.06138, 0.1, 0.08985, 0.06085, 0.1446, 0.1842, 0.1926, 0.1469, 0.6493, 0.2238, 0.117, 0.1559, 0.2805, 0.2074, 0.07513, 0.09515, 0.1751, 0.3363, 0.3222, 0.05798, 0.05962, 0.1665, 0.3603, 0.3605, 0.2015, 0.6185, 0.1577, 0.06825, 0.01776, 0.059, 0.006645, 0.0375, 0.03432, 0.6428, 0.223, 0.1254, 0.5417, 0.03672, 0.186, 0.1324, 0.1818, 0.1624, 0.03161, 0.2292, 0.5305, 0.06699, 0.01893, 0.1773, 0.2054, 0.6371]): _vg.add([_i], _w, 'REPLACE')
_vg = ob_cube_001.vertex_groups.new(name='Bone.007.R')
for _i, _w in zip([225, 227, 230, 231, 232, 233, 234, 246, 247, 253, 255, 275, 278, 284, 285, 290, 291, 292, 293, 294, 295, 296, 297, 302, 303, 304, 305, 315, 316, 320, 321, 326, 329, 333, 337, 343, 367, 368, 371, 376, 377, 378, 381, 382, 383, 389, 390, 394, 396, 398, 404], [0.4216, 0.4077, 0.08311, 0.06734, 0.05035, 0.04747, 0.01336, 0.09104, 0.08186, 0.005081, 0.0004407, 0.05365, 0.114, 0.0631, 0.05209, 0.4701, 0.1714, 0.1515, 0.03304, 0.1289, 0.1408, 0.05732, 0.0137, 0.9559, 0.9619, 0.9614, 0.9673, 0.02496, 0.05764, 0.06977, 0.06548, 0.01637, 0.0175, 0.04506, 0.02209, 0.003007, 0.04054, 0.9655, 0.003048, 0.157, 0.07896, 0.06906, 0.9538, 0.9614, 0.9708, 0.04368, 0.08485, 0.02349, 0.004517, 0.03776, 0.02609]): _vg.add([_i], _w, 'REPLACE')
_vg = ob_cube_001.vertex_groups.new(name='Bone.008.R')
for _i, _w in zip([236, 237, 238, 239, 240, 241, 242, 243, 298, 299, 300, 301, 306, 307, 308, 309, 310, 311, 312, 313, 380, 384, 385, 386, 387], [0.9795, 0.9806, 0.978, 0.9786, 0.9992, 0.9992, 0.9991, 0.999, 0.982, 0.9782, 0.9792, 0.9795, 0.9993, 0.9993, 0.9992, 0.9992, 0.9986, 0.9983, 0.9983, 0.9986, 0.9985, 0.9994, 0.9984, 0.9987, 0.9983]): _vg.add([_i], _w, 'REPLACE')
_vg = ob_cube_001.vertex_groups.new(name='Bone.005.L.001.L')
for _i, _w in zip([30, 32, 82, 83, 86, 136, 179, 220, 222, 224, 226, 228, 229, 252, 254, 256, 257, 262, 263, 264, 265, 270, 273, 274, 280, 282, 286, 288, 289, 330, 332, 334, 335, 344, 345, 350, 351, 352, 353, 354, 355, 356, 357, 370, 372, 374, 375, 400, 401, 406, 407, 408, 409], [0.09353, 0.08904, 0.0103, 0.309, 0.01121, 0.008714, 0.05053, 0.08891, 0.1085, 0.02165, 0.03589, 0.03741, 0.03788, 0.1067, 0.08692, 0.03382, 0.03698, 0.4663, 0.4697, 0.2848, 0.2903, 0.5125, 0.2186, 0.4019, 0.07916, 0.2161, 0.03073, 0.007965, 0.03824, 0.08905, 0.4055, 0.00798, 0.0318, 0.1277, 0.1212, 0.05243, 0.1251, 0.1057, 0.04309, 0.7935, 0.8221, 0.7546, 0.7807, 0.008661, 0.182, 0.04583, 0.2355, 0.1854, 0.04869, 0.8965, 0.7599, 0.7889, 0.8157]): _vg.add([_i], _w, 'REPLACE')
_vg = ob_cube_001.vertex_groups.new(name='Bone.005.L.002.L')
for _i, _w in zip([220, 222, 252, 254, 262, 263, 264, 265, 266, 267, 268, 269, 270, 273, 274, 282, 332, 350, 351, 352, 353, 354, 355, 356, 357, 358, 359, 360, 361, 362, 363, 364, 365, 372, 375, 400, 403, 406, 407, 408, 409, 410, 411, 412, 413], [0.904, 0.8812, 0.8796, 0.9035, 0.06987, 0.0646, 0.04542, 0.03894, 0.9966, 0.9982, 0.996, 0.9982, 0.06266, 0.01341, 0.06504, 0.009755, 0.05903, 0.945, 0.8602, 0.8834, 0.9469, 0.1327, 0.1145, 0.1439, 0.1302, 0.9993, 0.997, 0.9987, 0.9992, 0.9905, 0.9902, 0.9847, 0.9841, 0.001521, 0.01362, 0.006273, 0.9878, 0.07208, 0.1409, 0.122, 0.05674, 0.9994, 0.9962, 0.9952, 0.9811]): _vg.add([_i], _w, 'REPLACE')
_vg = ob_cube_001.vertex_groups.new(name='Bone.005.L.001.R')
for _i, _w in zip([26, 28, 30, 32, 34, 35, 58, 60, 62, 63, 68, 69, 70, 71, 76, 79, 80, 86, 88, 92, 94, 95, 136, 138, 140, 141, 150, 151, 156, 157, 158, 159, 160, 161, 162, 163, 178, 180, 181, 206, 207, 212, 213, 214, 215, 224, 226, 276, 277, 280, 330, 370, 373], [0.08796, 0.1079, 0.01868, 0.03305, 0.03796, 0.03839, 0.1077, 0.08834, 0.03495, 0.03782, 0.4874, 0.4886, 0.2889, 0.2937, 0.5041, 0.2235, 0.4128, 0.07772, 0.2208, 0.03147, 0.007917, 0.03805, 0.08726, 0.4153, 0.008832, 0.03247, 0.1301, 0.1232, 0.04731, 0.1255, 0.1059, 0.04922, 0.7971, 0.8257, 0.753, 0.7783, 0.1858, 0.04691, 0.2375, 0.1896, 0.0501, 0.9025, 0.7614, 0.7899, 0.8068, 0.1033, 0.09944, 0.01632, 0.3272, 0.03626, 0.03938, 0.1092, 0.05366]): _vg.add([_i], _w, 'REPLACE')
_vg = ob_cube_001.vertex_groups.new(name='Bone.005.L.002.R')
for _i, _w in zip([26, 28, 58, 60, 70, 71, 72, 73, 74, 75, 80, 138, 156, 157, 158, 159, 160, 161, 162, 163, 164, 165, 166, 167, 168, 169, 170, 171, 209, 212, 213, 214, 215, 216, 217, 218, 219], [0.9046, 0.8813, 0.8778, 0.9015, 0.01925, 0.01381, 0.9966, 0.9982, 0.9959, 0.9981, 0.01942, 0.01032, 0.9488, 0.8591, 0.8826, 0.9431, 0.1246, 0.1074, 0.142, 0.1291, 0.9994, 0.997, 0.9986, 0.9991, 0.9907, 0.9898, 0.9848, 0.9837, 0.9876, 0.06418, 0.1352, 0.1174, 0.05899, 0.9994, 0.9967, 0.9946, 0.9809]): _vg.add([_i], _w, 'REPLACE')
_m = ob_cube_001.modifiers.new('Armature', 'ARMATURE')
_m.object = ob_armature
ob_armature.location = (-0.00725, -0.1957, 2.557)
ob_armature.scale = (3.298, 3.298, 3.298)

# ---- collection membership
col_collection.objects.link(ob_cube_001)
col_collection.objects.link(ob_armature)

# ---- scene / render settings (as saved in the file)
scene.frame_start = 1; scene.frame_end = 250; scene.frame_set(1)
scene.render.engine = 'BLENDER_EEVEE_NEXT'
bpy.context.view_layer.update()

# ---- added for rendering (the .blend has no active camera and no usable light): camera, sun
cam_auto = bpy.data.cameras.new('AutoCamera')
cam_auto.lens = 50.0
cam_auto.sensor_width = 36.0
cam_auto.clip_end = 1000.0
ob_auto_camera = bpy.data.objects.new('AutoCamera', cam_auto)
scene.collection.objects.link(ob_auto_camera)
ob_auto_camera.location = (8.17013, -9.5468, 10.2102)
ob_auto_camera.rotation_euler = (1.09748, -7.21219e-08, 0.694738)
scene.camera = ob_auto_camera
light_auto_sun = bpy.data.lights.new('AutoSun', 'SUN')
light_auto_sun.energy = 3.0
light_auto_sun.angle = 0.0523599
ob_auto_sun = bpy.data.objects.new('AutoSun', light_auto_sun)
scene.collection.objects.link(ob_auto_sun)
ob_auto_sun.rotation_euler = (0.872665, 0.174533, 0.523599)
bpy.context.view_layer.update()

